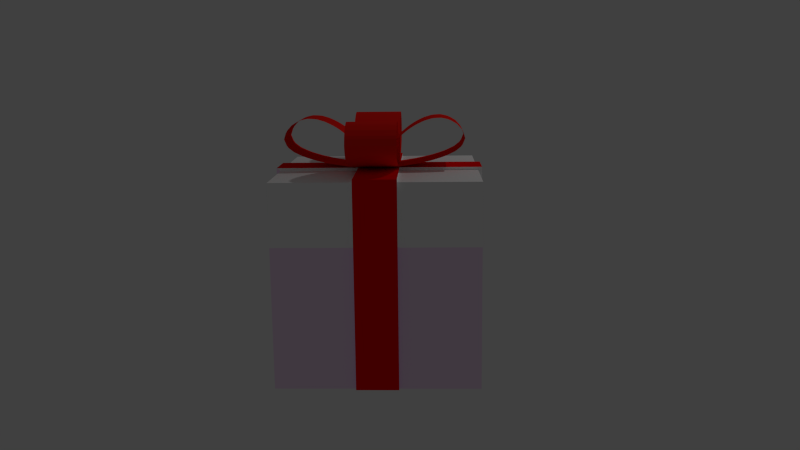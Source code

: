# Source: present.blend  (saved by Blender 2.76.0; exported with 4.5.12 LTS)
import bpy
from mathutils import Matrix  # noqa: F401  (used for matrix-valued properties, if any)

bpy.ops.wm.read_factory_settings(use_empty=True)
scene = bpy.context.scene
scene.name = 'Scene'

# ---- collections
col_collection_1 = bpy.data.collections.new('Collection 1'); scene.collection.children.link(col_collection_1)

# ---- materials (node trees are filled in below, after node groups)
mat_material_007 = bpy.data.materials.new('Material.007')
mat_material_007.alpha_threshold = 0.0
mat_material_007.roughness = 0.5
mat_material_004 = bpy.data.materials.new('Material.004')
mat_material_004.alpha_threshold = 0.0
mat_material_004.roughness = 0.5
mat_material_003 = bpy.data.materials.new('Material.003')
mat_material_003.alpha_threshold = 0.0
mat_material_003.diffuse_color = (0.999, 0.7727, 1.0, 1.0)
mat_material_003.roughness = 0.5
mat_material_003.line_color = (0.0, 0.0, 0.0, 1.0)
mat_material_005 = bpy.data.materials.new('Material.005')
mat_material_005.alpha_threshold = 0.0
mat_material_005.roughness = 0.5

# ---- material node trees
mat_material_007.use_nodes = True; mat_material_007.node_tree.nodes.clear()
_N = mat_material_007.node_tree.nodes; _L = mat_material_007.node_tree.links
n0 = _N.new('ShaderNodeOutputMaterial'); n0.name = 'Material Output'; n0.location = (300, 300)
n1 = _N.new('ShaderNodeBsdfDiffuse'); n1.name = 'Diffuse BSDF'; n1.location = (10, 300)
n1.inputs[0].default_value = (1.0, 1.0, 1.0, 1.0)
_L.new(n1.outputs[0], n0.inputs[0])
n0.is_active_output = True
mat_material_004.use_nodes = True; mat_material_004.node_tree.nodes.clear()
_N = mat_material_004.node_tree.nodes; _L = mat_material_004.node_tree.links
n0 = _N.new('ShaderNodeOutputMaterial'); n0.name = 'Material Output'; n0.location = (300, 300)
n1 = _N.new('ShaderNodeBsdfDiffuse'); n1.name = 'Diffuse BSDF'; n1.location = (10, 300)
n1.inputs[0].default_value = (1.0, 0.001025, 0.002011, 1.0)
_L.new(n1.outputs[0], n0.inputs[0])
n0.is_active_output = True
mat_material_005.use_nodes = True; mat_material_005.node_tree.nodes.clear()
_N = mat_material_005.node_tree.nodes; _L = mat_material_005.node_tree.links
n0 = _N.new('ShaderNodeOutputMaterial'); n0.name = 'Material Output'; n0.location = (300, 300)
n1 = _N.new('ShaderNodeBsdfDiffuse'); n1.name = 'Diffuse BSDF'; n1.location = (10, 300)
n1.inputs[0].default_value = (1.0, 0.01546, 0.008891, 1.0)
_L.new(n1.outputs[0], n0.inputs[0])
n0.is_active_output = True

# ---- world
world_world = bpy.data.worlds.new('World'); scene.world = world_world
world_world.color = (0.05088, 0.05088, 0.05088)
world_world.use_sun_shadow = False
world_world.sun_shadow_jitter_overblur = 0.0
world_world.cycles.sampling_method = 'MANUAL'
world_world.cycles.sample_map_resolution = 256

# ---- cameras
cam_camera = bpy.data.cameras.new('Camera')
cam_camera.clip_end = 100.0
cam_camera.lens = 35.0
cam_camera.sensor_width = 32.0
cam_camera.sensor_height = 18.0
cam_camera.ortho_scale = 7.314
cam_camera.dof.focus_distance = 0.0

# ---- lights
light_lamp = bpy.data.lights.new('Lamp', 'POINT')
light_lamp.transmission_factor = 0.0
light_lamp.cutoff_distance = 30.0
light_lamp.energy = 100.0
light_lamp.shadow_buffer_clip_start = 1.001
light_lamp.shadow_soft_size = 0.1
light_lamp.shadow_maximum_resolution = 0.006
light_lamp.use_absolute_resolution = True
light_lamp.cycles.use_multiple_importance_sampling = False

# ---- meshes
me_cube_005 = bpy.data.meshes.new('Cube.005')
me_cube_005.from_pydata([(1.0, 1.0, 1.0), (1.0, -1.0, 1.0), (-1.0, -1.0, 1.0), (-1.0, 1.0, 1.0), (1.0, -0.2, 1.0), (-1.0, -0.2, 1.0), (-1.0, 0.2, 1.0), (1.0, 0.2, 1.0), (-0.2, 1.0, 1.0), (-0.2, -1.0, 1.0), (-0.2, -0.2, 1.0), (-0.2, 0.2, 1.0), (0.2, -0.2, 1.0), (0.2, 0.2, 1.0), (0.2, 1.0, 1.0), (0.2, -1.0, 1.0), (1.039, 0.2078, 1.031), (1.039, -0.2078, 1.031), (-1.039, -0.2078, 1.031), (0.2078, -0.2078, 1.031), (-1.039, 0.2078, 1.031), (0.2078, 0.2078, 1.031), (0.2078, 1.039, 1.031), (-0.2078, 1.039, 1.031), (0.2078, -1.039, 1.031), (-0.2078, -1.039, 1.031), (-0.2078, -0.2078, 1.031), (-0.2078, 0.2078, 1.031), (1.0, 1.0, 0.3819), (1.0, -1.0, 0.3819), (-1.0, -1.0, 0.3819), (1.0, -0.2, 0.3819), (1.0, 0.2, 0.3819), (-0.2, -1.0, 0.3819), (0.2, -1.0, 0.3819), (0.2, 1.0, 0.3819), (1.039, -0.2078, 0.389), (1.039, 0.2078, 0.389), (-0.2078, 1.039, 0.389), (-0.2078, -1.039, 0.389), (0.2078, -1.039, 0.389), (0.2078, 1.039, 0.389), (1.0, 1.0, -1.016), (1.0, -1.0, -1.016), (-1.0, -1.0, -1.016), (-1.0, 1.0, -1.016), (-1.0, -1.0, 1.0), (-1.0, 1.0, 1.0), (1.0, -0.2, -1.016), (-1.0, -0.2, -1.016), (-1.0, -0.2, 1.0), (-1.0, 0.2, -1.016), (-1.0, 0.2, 1.0), (1.0, 0.2, -1.016), (-0.2, 1.0, -1.016), (-0.2, -1.0, -1.016), (-0.2, 1.0, 1.0), (-0.2, -0.2, -1.016), (-0.2, 0.2, -1.016), (0.2, 1.0, -1.016), (0.2, -1.0, -1.016), (0.2, -0.2, -1.016), (0.2, 0.2, -1.016), (1.039, 0.2078, -1.016), (1.039, -0.2078, -1.016), (-1.039, -0.2078, 1.031), (-1.039, -0.2078, -1.016), (-1.039, 0.2078, -1.016), (-1.039, 0.2078, 1.031), (0.2078, 1.039, -1.016), (-0.2078, 1.039, -1.016), (0.2078, -1.039, -1.016), (-0.2078, -1.039, -1.016), (-0.2078, 1.039, 1.031), (1.0, 1.0, 0.3819), (1.0, -1.0, 0.3819), (-1.0, -1.0, 0.3819), (-1.0, 1.0, 0.3819), (-1.0, -0.2, 0.3819), (1.0, -0.2, 0.3819), (1.0, 0.2, 0.3819), (-1.0, 0.2, 0.3819), (-0.2, 1.0, 0.3819), (-0.2, -1.0, 0.3819), (0.2, -1.0, 0.3819), (0.2, 1.0, 0.3819), (-1.039, -0.2078, 0.389), (1.039, -0.2078, 0.389), (1.039, 0.2078, 0.389), (-1.039, 0.2078, 0.389), (-0.2078, 1.039, 0.389), (-0.2078, -1.039, 0.389), (0.2078, -1.039, 0.389), (0.2078, 1.039, 0.389), (-0.07343, 0.2399, 1.009), (-0.04344, 0.2399, 1.024), (-0.07343, -0.2452, 1.009), (-0.04344, -0.2452, 1.024), (-0.9089, 0.2399, 1.416), (-0.9089, -0.2452, 1.416), (-0.415, -0.2452, 1.438), (-0.415, 0.2399, 1.438), (-0.5927, 0.2399, 1.101), (-0.5927, -0.2452, 1.101), (-0.2092, -0.2452, 1.253), (-0.2092, 0.2399, 1.253), (-0.6726, 0.2399, 1.528), (-0.6726, -0.2452, 1.528), (-0.8504, -0.2452, 1.197), (-0.8504, 0.2399, 1.197), (-0.3206, 0.2399, 1.05), (-0.3206, -0.2452, 1.05), (-0.1831, 0.2399, 1.034), (-0.1831, -0.2452, 1.034), (-0.4574, -0.2452, 1.072), (-0.4574, 0.2399, 1.072), (-0.7249, 0.2399, 1.141), (-0.7249, -0.2452, 1.141), (-0.934, -0.2452, 1.295), (-0.934, 0.2399, 1.295), (-0.8048, 0.2399, 1.501), (-0.8048, -0.2452, 1.501), (-0.5378, -0.2452, 1.501), (-0.5378, 0.2399, 1.501), (-0.3045, 0.2399, 1.354), (-0.3045, -0.2452, 1.354), (-0.133, -0.2452, 1.138), (-0.133, 0.2399, 1.138), (-0.07343, -0.1239, 1.009), (-0.07343, -0.002673, 1.009), (-0.07343, 0.1186, 1.009), (-0.1486, 0.2399, 1.031), (-0.1142, 0.2399, 1.029), (-0.0795, 0.2399, 1.026), (-0.04344, 0.1186, 1.024), (-0.04344, -0.002673, 1.024), (-0.04344, -0.1239, 1.024), (-0.1184, -0.2452, 1.106), (-0.1037, -0.2452, 1.074), (-0.08858, -0.2452, 1.041), (-0.8342, 0.2399, 1.484), (-0.8633, 0.2399, 1.466), (-0.8861, 0.2399, 1.441), (-0.946, -0.2452, 1.325), (-0.9356, -0.2452, 1.357), (-0.9254, -0.2452, 1.388), (-0.9089, 0.1186, 1.416), (-0.9089, -0.002673, 1.416), (-0.9089, -0.1239, 1.416), (-0.5062, -0.2452, 1.487), (-0.4748, -0.2452, 1.472), (-0.4442, -0.2452, 1.456), (-0.331, 0.2399, 1.376), (-0.3582, 0.2399, 1.398), (-0.3857, 0.2399, 1.419), (-0.415, 0.1186, 1.438), (-0.415, -0.002673, 1.438), (-0.415, -0.1239, 1.438), (-0.6924, 0.2399, 1.13), (-0.6593, 0.2399, 1.12), (-0.626, 0.2399, 1.11), (-0.4914, -0.2452, 1.079), (-0.5253, -0.2452, 1.086), (-0.559, -0.2452, 1.094), (-0.5927, 0.1186, 1.101), (-0.5927, -0.002673, 1.101), (-0.5927, -0.1239, 1.101), (-0.2796, -0.2452, 1.33), (-0.2547, -0.2452, 1.306), (-0.2316, -0.2452, 1.28), (-0.1491, 0.2399, 1.168), (-0.1683, 0.2399, 1.197), (-0.1875, 0.2399, 1.226), (-0.2092, 0.1186, 1.253), (-0.2092, -0.002673, 1.253), (-0.2092, -0.1239, 1.253), (-0.571, 0.2399, 1.511), (-0.6042, 0.2399, 1.521), (-0.6382, 0.2399, 1.526), (-0.7737, -0.2452, 1.514), (-0.7403, -0.2452, 1.522), (-0.7069, -0.2452, 1.529), (-0.6726, 0.1186, 1.528), (-0.6726, -0.002673, 1.528), (-0.6726, -0.1239, 1.528), (-0.7574, -0.2452, 1.153), (-0.7889, -0.2452, 1.167), (-0.8199, -0.2452, 1.182), (-0.9217, 0.2399, 1.265), (-0.9032, 0.2399, 1.239), (-0.8768, 0.2399, 1.218), (-0.8504, 0.1186, 1.197), (-0.8504, -0.002673, 1.197), (-0.8504, -0.1239, 1.197), (-0.4233, 0.2399, 1.066), (-0.3891, 0.2399, 1.061), (-0.3549, 0.2399, 1.055), (-0.2175, -0.2452, 1.038), (-0.2519, -0.2452, 1.041), (-0.2863, -0.2452, 1.046), (-0.3206, 0.1186, 1.05), (-0.3206, -0.002673, 1.05), (-0.3206, -0.1239, 1.05), (-0.2863, 0.2399, 1.046), (-0.2519, 0.2399, 1.041), (-0.2175, 0.2399, 1.038), (-0.0795, -0.2452, 1.026), (-0.1142, -0.2452, 1.029), (-0.1486, -0.2452, 1.031), (-0.1831, 0.1186, 1.034), (-0.1831, -0.002673, 1.034), (-0.1831, -0.1239, 1.034), (-0.3549, -0.2452, 1.055), (-0.3891, -0.2452, 1.061), (-0.4233, -0.2452, 1.066), (-0.559, 0.2399, 1.094), (-0.5253, 0.2399, 1.086), (-0.4914, 0.2399, 1.079), (-0.4574, 0.1186, 1.072), (-0.4574, -0.002673, 1.072), (-0.4574, -0.1239, 1.072), (-0.8199, 0.2399, 1.182), (-0.7889, 0.2399, 1.167), (-0.7574, 0.2399, 1.153), (-0.626, -0.2452, 1.11), (-0.6593, -0.2452, 1.12), (-0.6924, -0.2452, 1.13), (-0.7249, 0.1186, 1.141), (-0.7249, -0.002673, 1.141), (-0.7249, -0.1239, 1.141), (-0.8768, -0.2452, 1.218), (-0.9032, -0.2452, 1.239), (-0.9217, -0.2452, 1.265), (-0.9254, 0.2399, 1.388), (-0.9356, 0.2399, 1.357), (-0.946, 0.2399, 1.325), (-0.934, 0.1186, 1.295), (-0.934, -0.002673, 1.295), (-0.934, -0.1239, 1.295), (-0.7069, 0.2399, 1.529), (-0.7403, 0.2399, 1.522), (-0.7737, 0.2399, 1.514), (-0.8861, -0.2452, 1.441), (-0.8633, -0.2452, 1.466), (-0.8342, -0.2452, 1.484), (-0.8048, 0.1186, 1.501), (-0.8048, -0.002673, 1.501), (-0.8048, -0.1239, 1.501), (-0.6382, -0.2452, 1.526), (-0.6042, -0.2452, 1.521), (-0.571, -0.2452, 1.511), (-0.4442, 0.2399, 1.456), (-0.4748, 0.2399, 1.472), (-0.5062, 0.2399, 1.487), (-0.5378, 0.1186, 1.501), (-0.5378, -0.002673, 1.501), (-0.5378, -0.1239, 1.501), (-0.2316, 0.2399, 1.28), (-0.2547, 0.2399, 1.306), (-0.2796, 0.2399, 1.33), (-0.3857, -0.2452, 1.419), (-0.3582, -0.2452, 1.398), (-0.331, -0.2452, 1.376), (-0.3045, 0.1186, 1.354), (-0.3045, -0.002673, 1.354), (-0.3045, -0.1239, 1.354), (-0.1875, -0.2452, 1.226), (-0.1683, -0.2452, 1.197), (-0.1491, -0.2452, 1.168), (-0.08858, 0.2399, 1.041), (-0.1037, 0.2399, 1.074), (-0.1184, 0.2399, 1.106), (-0.133, 0.1186, 1.138), (-0.133, -0.002673, 1.138), (-0.133, -0.1239, 1.138), (-0.08858, 0.1186, 1.041), (-0.08858, -0.002673, 1.041), (-0.08858, -0.1239, 1.041), (-0.1037, 0.1186, 1.074), (-0.1037, -0.002673, 1.074), (-0.1037, -0.1239, 1.074), (-0.1184, 0.1186, 1.106), (-0.1184, -0.002673, 1.106), (-0.1184, -0.1239, 1.106), (-0.2316, 0.1186, 1.28), (-0.2316, -0.002673, 1.28), (-0.2316, -0.1239, 1.28), (-0.2547, 0.1186, 1.306), (-0.2547, -0.002673, 1.306), (-0.2547, -0.1239, 1.306), (-0.2796, 0.1186, 1.33), (-0.2796, -0.002673, 1.33), (-0.2796, -0.1239, 1.33), (-0.4442, 0.1186, 1.456), (-0.4442, -0.002673, 1.456), (-0.4442, -0.1239, 1.456), (-0.4748, 0.1186, 1.472), (-0.4748, -0.002673, 1.472), (-0.4748, -0.1239, 1.472), (-0.5062, 0.1186, 1.487), (-0.5062, -0.002673, 1.487), (-0.5062, -0.1239, 1.487), (-0.7069, 0.1186, 1.529), (-0.7069, -0.002673, 1.529), (-0.7069, -0.1239, 1.529), (-0.7403, 0.1186, 1.522), (-0.7403, -0.002673, 1.522), (-0.7403, -0.1239, 1.522), (-0.7737, 0.1186, 1.514), (-0.7737, -0.002673, 1.514), (-0.7737, -0.1239, 1.514), (-0.9254, 0.1186, 1.388), (-0.9254, -0.002673, 1.388), (-0.9254, -0.1239, 1.388), (-0.9356, 0.1186, 1.357), (-0.9356, -0.002673, 1.357), (-0.9356, -0.1239, 1.357), (-0.946, 0.1186, 1.325), (-0.946, -0.002673, 1.325), (-0.946, -0.1239, 1.325), (-0.8199, 0.1186, 1.182), (-0.8199, -0.002673, 1.182), (-0.8199, -0.1239, 1.182), (-0.7889, 0.1186, 1.167), (-0.7889, -0.002673, 1.167), (-0.7889, -0.1239, 1.167), (-0.7574, 0.1186, 1.153), (-0.7574, -0.002673, 1.153), (-0.7574, -0.1239, 1.153), (-0.559, 0.1186, 1.094), (-0.559, -0.002673, 1.094), (-0.559, -0.1239, 1.094), (-0.5253, 0.1186, 1.086), (-0.5253, -0.002673, 1.086), (-0.5253, -0.1239, 1.086), (-0.4914, 0.1186, 1.079), (-0.4914, -0.002673, 1.079), (-0.4914, -0.1239, 1.079), (-0.2863, 0.1186, 1.046), (-0.2863, -0.002673, 1.046), (-0.2863, -0.1239, 1.046), (-0.2519, 0.1186, 1.041), (-0.2519, -0.002673, 1.041), (-0.2519, -0.1239, 1.041), (-0.2175, 0.1186, 1.038), (-0.2175, -0.002673, 1.038), (-0.2175, -0.1239, 1.038), (-0.4233, 0.1186, 1.066), (-0.4233, -0.002673, 1.066), (-0.4233, -0.1239, 1.066), (-0.3891, 0.1186, 1.061), (-0.3891, -0.002673, 1.061), (-0.3891, -0.1239, 1.061), (-0.3549, 0.1186, 1.055), (-0.3549, -0.002673, 1.055), (-0.3549, -0.1239, 1.055), (-0.9217, 0.1186, 1.265), (-0.9217, -0.002673, 1.265), (-0.9217, -0.1239, 1.265), (-0.9032, 0.1186, 1.239), (-0.9032, -0.002673, 1.239), (-0.9032, -0.1239, 1.239), (-0.8768, 0.1186, 1.218), (-0.8768, -0.002673, 1.218), (-0.8768, -0.1239, 1.218), (-0.571, 0.1186, 1.511), (-0.571, -0.002673, 1.511), (-0.571, -0.1239, 1.511), (-0.6042, 0.1186, 1.521), (-0.6042, -0.002673, 1.521), (-0.6042, -0.1239, 1.521), (-0.6382, 0.1186, 1.526), (-0.6382, -0.002673, 1.526), (-0.6382, -0.1239, 1.526), (-0.1491, 0.1186, 1.168), (-0.1491, -0.002673, 1.168), (-0.1491, -0.1239, 1.168), (-0.1683, 0.1186, 1.197), (-0.1683, -0.002673, 1.197), (-0.1683, -0.1239, 1.197), (-0.1875, 0.1186, 1.226), (-0.1875, -0.002673, 1.226), (-0.1875, -0.1239, 1.226), (-0.6924, 0.1186, 1.13), (-0.6924, -0.002673, 1.13), (-0.6924, -0.1239, 1.13), (-0.6593, 0.1186, 1.12), (-0.6593, -0.002673, 1.12), (-0.6593, -0.1239, 1.12), (-0.626, 0.1186, 1.11), (-0.626, -0.002673, 1.11), (-0.626, -0.1239, 1.11), (-0.331, 0.1186, 1.376), (-0.331, -0.002673, 1.376), (-0.331, -0.1239, 1.376), (-0.3582, 0.1186, 1.398), (-0.3582, -0.002673, 1.398), (-0.3582, -0.1239, 1.398), (-0.3857, 0.1186, 1.419), (-0.3857, -0.002673, 1.419), (-0.3857, -0.1239, 1.419), (-0.8342, 0.1186, 1.484), (-0.8342, -0.002673, 1.484), (-0.8342, -0.1239, 1.484), (-0.8633, 0.1186, 1.466), (-0.8633, -0.002673, 1.466), (-0.8633, -0.1239, 1.466), (-0.8861, 0.1186, 1.441), (-0.8861, -0.002673, 1.441), (-0.8861, -0.1239, 1.441), (-0.1486, 0.1186, 1.031), (-0.1486, -0.002673, 1.031), (-0.1486, -0.1239, 1.031), (-0.1142, 0.1186, 1.029), (-0.1142, -0.002673, 1.029), (-0.1142, -0.1239, 1.029), (-0.0795, 0.1186, 1.026), (-0.0795, -0.002673, 1.026), (-0.0795, -0.1239, 1.026), (0.2032, 0.03139, 1.009), (0.2032, 0.001396, 1.024), (-0.2819, 0.03139, 1.009), (-0.2819, 0.001396, 1.024), (0.2032, 0.8669, 1.416), (-0.2819, 0.8669, 1.416), (-0.2819, 0.3729, 1.438), (0.2032, 0.3729, 1.438), (0.2032, 0.5506, 1.101), (-0.2819, 0.5506, 1.101), (-0.2819, 0.1672, 1.253), (0.2032, 0.1672, 1.253), (0.2032, 0.6305, 1.528), (-0.2819, 0.6305, 1.528), (-0.2819, 0.8084, 1.197), (0.2032, 0.8084, 1.197), (0.2032, 0.2785, 1.05), (-0.2819, 0.2785, 1.05), (0.2032, 0.141, 1.034), (-0.2819, 0.141, 1.034), (-0.2819, 0.4153, 1.072), (0.2032, 0.4153, 1.072), (0.2032, 0.6829, 1.141), (-0.2819, 0.6829, 1.141), (-0.2819, 0.892, 1.295), (0.2032, 0.892, 1.295), (0.2032, 0.7628, 1.501), (-0.2819, 0.7628, 1.501), (-0.2819, 0.4957, 1.501), (0.2032, 0.4957, 1.501), (0.2032, 0.2624, 1.354), (-0.2819, 0.2624, 1.354), (-0.2819, 0.09096, 1.138), (0.2032, 0.09096, 1.138), (-0.1606, 0.03139, 1.009), (-0.03937, 0.03139, 1.009), (0.0819, 0.03139, 1.009), (0.2032, 0.1066, 1.031), (0.2032, 0.07213, 1.029), (0.2032, 0.03746, 1.026), (0.0819, 0.001396, 1.024), (-0.03937, 0.001396, 1.024), (-0.1606, 0.001396, 1.024), (-0.2819, 0.07636, 1.106), (-0.2819, 0.06169, 1.074), (-0.2819, 0.04654, 1.041), (0.2032, 0.7921, 1.484), (0.2032, 0.8212, 1.466), (0.2032, 0.8441, 1.441), (-0.2819, 0.9039, 1.325), (-0.2819, 0.8936, 1.357), (-0.2819, 0.8834, 1.388), (0.0819, 0.8669, 1.416), (-0.03937, 0.8669, 1.416), (-0.1606, 0.8669, 1.416), (-0.2819, 0.4641, 1.487), (-0.2819, 0.4328, 1.472), (-0.2819, 0.4022, 1.456), (0.2032, 0.289, 1.376), (0.2032, 0.3161, 1.398), (0.2032, 0.3437, 1.419), (0.0819, 0.3729, 1.438), (-0.03937, 0.3729, 1.438), (-0.1606, 0.3729, 1.438), (0.2032, 0.6504, 1.13), (0.2032, 0.6172, 1.12), (0.2032, 0.584, 1.11), (-0.2819, 0.4493, 1.079), (-0.2819, 0.4833, 1.086), (-0.2819, 0.5169, 1.094), (0.0819, 0.5506, 1.101), (-0.03937, 0.5506, 1.101), (-0.1606, 0.5506, 1.101), (-0.2819, 0.2375, 1.33), (-0.2819, 0.2126, 1.306), (-0.2819, 0.1896, 1.28), (0.2032, 0.107, 1.168), (0.2032, 0.1262, 1.197), (0.2032, 0.1454, 1.226), (0.0819, 0.1672, 1.253), (-0.03937, 0.1672, 1.253), (-0.1606, 0.1672, 1.253), (0.2032, 0.529, 1.511), (0.2032, 0.5622, 1.521), (0.2032, 0.5961, 1.526), (-0.2819, 0.7317, 1.514), (-0.2819, 0.6983, 1.522), (-0.2819, 0.6648, 1.529), (0.0819, 0.6305, 1.528), (-0.03937, 0.6305, 1.528), (-0.1606, 0.6305, 1.528), (-0.2819, 0.7154, 1.153), (-0.2819, 0.7469, 1.167), (-0.2819, 0.7778, 1.182), (0.2032, 0.8796, 1.265), (0.2032, 0.8612, 1.239), (0.2032, 0.8347, 1.218), (0.0819, 0.8084, 1.197), (-0.03937, 0.8084, 1.197), (-0.1606, 0.8084, 1.197), (0.2032, 0.3813, 1.066), (0.2032, 0.3471, 1.061), (0.2032, 0.3128, 1.055), (-0.2819, 0.1754, 1.038), (-0.2819, 0.2099, 1.041), (-0.2819, 0.2442, 1.046), (0.0819, 0.2785, 1.05), (-0.03937, 0.2785, 1.05), (-0.1606, 0.2785, 1.05), (0.2032, 0.2442, 1.046), (0.2032, 0.2099, 1.041), (0.2032, 0.1754, 1.038), (-0.2819, 0.03746, 1.026), (-0.2819, 0.07213, 1.029), (-0.2819, 0.1066, 1.031), (0.0819, 0.141, 1.034), (-0.03937, 0.141, 1.034), (-0.1606, 0.141, 1.034), (-0.2819, 0.3128, 1.055), (-0.2819, 0.3471, 1.061), (-0.2819, 0.3813, 1.066), (0.2032, 0.5169, 1.094), (0.2032, 0.4833, 1.086), (0.2032, 0.4493, 1.079), (0.0819, 0.4153, 1.072), (-0.03937, 0.4153, 1.072), (-0.1606, 0.4153, 1.072), (0.2032, 0.7778, 1.182), (0.2032, 0.7469, 1.167), (0.2032, 0.7154, 1.153), (-0.2819, 0.584, 1.11), (-0.2819, 0.6172, 1.12), (-0.2819, 0.6504, 1.13), (0.0819, 0.6829, 1.141), (-0.03937, 0.6829, 1.141), (-0.1606, 0.6829, 1.141), (-0.2819, 0.8347, 1.218), (-0.2819, 0.8612, 1.239), (-0.2819, 0.8796, 1.265), (0.2032, 0.8834, 1.388), (0.2032, 0.8936, 1.357), (0.2032, 0.9039, 1.325), (0.0819, 0.892, 1.295), (-0.03937, 0.892, 1.295), (-0.1606, 0.892, 1.295), (0.2032, 0.6648, 1.529), (0.2032, 0.6983, 1.522), (0.2032, 0.7317, 1.514), (-0.2819, 0.8441, 1.441), (-0.2819, 0.8212, 1.466), (-0.2819, 0.7921, 1.484), (0.0819, 0.7628, 1.501), (-0.03937, 0.7628, 1.501), (-0.1606, 0.7628, 1.501), (-0.2819, 0.5961, 1.526), (-0.2819, 0.5622, 1.521), (-0.2819, 0.529, 1.511), (0.2032, 0.4022, 1.456), (0.2032, 0.4328, 1.472), (0.2032, 0.4641, 1.487), (0.0819, 0.4957, 1.501), (-0.03937, 0.4957, 1.501), (-0.1606, 0.4957, 1.501), (0.2032, 0.1896, 1.28), (0.2032, 0.2126, 1.306), (0.2032, 0.2375, 1.33), (-0.2819, 0.3437, 1.419), (-0.2819, 0.3161, 1.398), (-0.2819, 0.289, 1.376), (0.0819, 0.2624, 1.354), (-0.03937, 0.2624, 1.354), (-0.1606, 0.2624, 1.354), (-0.2819, 0.1454, 1.226), (-0.2819, 0.1262, 1.197), (-0.2819, 0.107, 1.168), (0.2032, 0.04654, 1.041), (0.2032, 0.06169, 1.074), (0.2032, 0.07636, 1.106), (0.0819, 0.09096, 1.138), (-0.03937, 0.09096, 1.138), (-0.1606, 0.09096, 1.138), (0.0819, 0.04654, 1.041), (-0.03937, 0.04654, 1.041), (-0.1606, 0.04654, 1.041), (0.0819, 0.06169, 1.074), (-0.03937, 0.06169, 1.074), (-0.1606, 0.06169, 1.074), (0.0819, 0.07636, 1.106), (-0.03937, 0.07636, 1.106), (-0.1606, 0.07636, 1.106), (0.0819, 0.1896, 1.28), (-0.03937, 0.1896, 1.28), (-0.1606, 0.1896, 1.28), (0.0819, 0.2126, 1.306), (-0.03937, 0.2126, 1.306), (-0.1606, 0.2126, 1.306), (0.0819, 0.2375, 1.33), (-0.03937, 0.2375, 1.33), (-0.1606, 0.2375, 1.33), (0.0819, 0.4022, 1.456), (-0.03937, 0.4022, 1.456), (-0.1606, 0.4022, 1.456), (0.0819, 0.4328, 1.472), (-0.03937, 0.4328, 1.472), (-0.1606, 0.4328, 1.472), (0.0819, 0.4641, 1.487), (-0.03937, 0.4641, 1.487), (-0.1606, 0.4641, 1.487), (0.0819, 0.6648, 1.529), (-0.03937, 0.6648, 1.529), (-0.1606, 0.6648, 1.529), (0.0819, 0.6983, 1.522), (-0.03937, 0.6983, 1.522), (-0.1606, 0.6983, 1.522), (0.0819, 0.7317, 1.514), (-0.03937, 0.7317, 1.514), (-0.1606, 0.7317, 1.514), (0.0819, 0.8834, 1.388), (-0.03937, 0.8834, 1.388), (-0.1606, 0.8834, 1.388), (0.0819, 0.8936, 1.357), (-0.03937, 0.8936, 1.357), (-0.1606, 0.8936, 1.357), (0.0819, 0.9039, 1.325), (-0.03937, 0.9039, 1.325), (-0.1606, 0.9039, 1.325), (0.0819, 0.7778, 1.182), (-0.03937, 0.7778, 1.182), (-0.1606, 0.7778, 1.182), (0.0819, 0.7469, 1.167), (-0.03937, 0.7469, 1.167), (-0.1606, 0.7469, 1.167), (0.0819, 0.7154, 1.153), (-0.03937, 0.7154, 1.153), (-0.1606, 0.7154, 1.153), (0.0819, 0.5169, 1.094), (-0.03937, 0.5169, 1.094), (-0.1606, 0.5169, 1.094), (0.0819, 0.4833, 1.086), (-0.03937, 0.4833, 1.086), (-0.1606, 0.4833, 1.086), (0.0819, 0.4493, 1.079), (-0.03937, 0.4493, 1.079), (-0.1606, 0.4493, 1.079), (0.0819, 0.2442, 1.046), (-0.03937, 0.2442, 1.046), (-0.1606, 0.2442, 1.046), (0.0819, 0.2099, 1.041), (-0.03937, 0.2099, 1.041), (-0.1606, 0.2099, 1.041), (0.0819, 0.1754, 1.038), (-0.03937, 0.1754, 1.038), (-0.1606, 0.1754, 1.038), (0.0819, 0.3813, 1.066), (-0.03937, 0.3813, 1.066), (-0.1606, 0.3813, 1.066), (0.0819, 0.3471, 1.061), (-0.03937, 0.3471, 1.061), (-0.1606, 0.3471, 1.061), (0.0819, 0.3128, 1.055), (-0.03937, 0.3128, 1.055), (-0.1606, 0.3128, 1.055), (0.0819, 0.8796, 1.265), (-0.03937, 0.8796, 1.265), (-0.1606, 0.8796, 1.265), (0.0819, 0.8612, 1.239), (-0.03937, 0.8612, 1.239), (-0.1606, 0.8612, 1.239), (0.0819, 0.8347, 1.218), (-0.03937, 0.8347, 1.218), (-0.1606, 0.8347, 1.218), (0.0819, 0.529, 1.511), (-0.03937, 0.529, 1.511), (-0.1606, 0.529, 1.511), (0.0819, 0.5622, 1.521), (-0.03937, 0.5622, 1.521), (-0.1606, 0.5622, 1.521), (0.0819, 0.5961, 1.526), (-0.03937, 0.5961, 1.526), (-0.1606, 0.5961, 1.526), (0.0819, 0.107, 1.168), (-0.03937, 0.107, 1.168), (-0.1606, 0.107, 1.168), (0.0819, 0.1262, 1.197), (-0.03937, 0.1262, 1.197), (-0.1606, 0.1262, 1.197), (0.0819, 0.1454, 1.226), (-0.03937, 0.1454, 1.226), (-0.1606, 0.1454, 1.226), (0.0819, 0.6504, 1.13), (-0.03937, 0.6504, 1.13), (-0.1606, 0.6504, 1.13), (0.0819, 0.6172, 1.12), (-0.03937, 0.6172, 1.12), (-0.1606, 0.6172, 1.12), (0.0819, 0.584, 1.11), (-0.03937, 0.584, 1.11), (-0.1606, 0.584, 1.11), (0.0819, 0.289, 1.376), (-0.03937, 0.289, 1.376), (-0.1606, 0.289, 1.376), (0.0819, 0.3161, 1.398), (-0.03937, 0.3161, 1.398), (-0.1606, 0.3161, 1.398), (0.0819, 0.3437, 1.419), (-0.03937, 0.3437, 1.419), (-0.1606, 0.3437, 1.419), (0.0819, 0.7921, 1.484), (-0.03937, 0.7921, 1.484), (-0.1606, 0.7921, 1.484), (0.0819, 0.8212, 1.466), (-0.03937, 0.8212, 1.466), (-0.1606, 0.8212, 1.466), (0.0819, 0.8441, 1.441), (-0.03937, 0.8441, 1.441), (-0.1606, 0.8441, 1.441), (0.0819, 0.1066, 1.031), (-0.03937, 0.1066, 1.031), (-0.1606, 0.1066, 1.031), (0.0819, 0.07213, 1.029), (-0.03937, 0.07213, 1.029), (-0.1606, 0.07213, 1.029), (0.0819, 0.03746, 1.026), (-0.03937, 0.03746, 1.026), (-0.1606, 0.03746, 1.026), (-0.2819, -0.03674, 1.009), (-0.2819, -0.006743, 1.024), (0.2032, -0.03674, 1.009), (0.2032, -0.006743, 1.024), (-0.2819, -0.8722, 1.416), (0.2032, -0.8722, 1.416), (0.2032, -0.3783, 1.438), (-0.2819, -0.3783, 1.438), (-0.2819, -0.556, 1.101), (0.2032, -0.556, 1.101), (0.2032, -0.1725, 1.253), (-0.2819, -0.1725, 1.253), (-0.2819, -0.6359, 1.528), (0.2032, -0.6359, 1.528), (0.2032, -0.8137, 1.197), (-0.2819, -0.8137, 1.197), (-0.2819, -0.2839, 1.05), (0.2032, -0.2839, 1.05), (-0.2819, -0.1464, 1.034), (0.2032, -0.1464, 1.034), (0.2032, -0.4207, 1.072), (-0.2819, -0.4207, 1.072), (-0.2819, -0.6882, 1.141), (0.2032, -0.6882, 1.141), (0.2032, -0.8973, 1.295), (-0.2819, -0.8973, 1.295), (-0.2819, -0.7681, 1.501), (0.2032, -0.7681, 1.501), (0.2032, -0.5011, 1.501), (-0.2819, -0.5011, 1.501), (-0.2819, -0.2678, 1.354), (0.2032, -0.2678, 1.354), (0.2032, -0.0963, 1.138), (-0.2819, -0.0963, 1.138), (0.0819, -0.03674, 1.009), (-0.03937, -0.03674, 1.009), (-0.1606, -0.03674, 1.009), (-0.2819, -0.1119, 1.031), (-0.2819, -0.07747, 1.029), (-0.2819, -0.0428, 1.026), (-0.1606, -0.006743, 1.024), (-0.03937, -0.006743, 1.024), (0.0819, -0.006743, 1.024), (0.2032, -0.08171, 1.106), (0.2032, -0.06704, 1.074), (0.2032, -0.05189, 1.041), (-0.2819, -0.7975, 1.484), (-0.2819, -0.8266, 1.466), (-0.2819, -0.8494, 1.441), (0.2032, -0.9093, 1.325), (0.2032, -0.8989, 1.357), (0.2032, -0.8887, 1.388), (-0.1606, -0.8722, 1.416), (-0.03937, -0.8722, 1.416), (0.0819, -0.8722, 1.416), (0.2032, -0.4695, 1.487), (0.2032, -0.4381, 1.472), (0.2032, -0.4075, 1.456), (-0.2819, -0.2943, 1.376), (-0.2819, -0.3215, 1.398), (-0.2819, -0.349, 1.419), (-0.1606, -0.3783, 1.438), (-0.03937, -0.3783, 1.438), (0.0819, -0.3783, 1.438), (-0.2819, -0.6557, 1.13), (-0.2819, -0.6226, 1.12), (-0.2819, -0.5893, 1.11), (0.2032, -0.4547, 1.079), (0.2032, -0.4886, 1.086), (0.2032, -0.5223, 1.094), (-0.1606, -0.556, 1.101), (-0.03937, -0.556, 1.101), (0.0819, -0.556, 1.101), (0.2032, -0.2429, 1.33), (0.2032, -0.218, 1.306), (0.2032, -0.1949, 1.28), (-0.2819, -0.1124, 1.168), (-0.2819, -0.1316, 1.197), (-0.2819, -0.1508, 1.226), (-0.1606, -0.1725, 1.253), (-0.03937, -0.1725, 1.253), (0.0819, -0.1725, 1.253), (-0.2819, -0.5343, 1.511), (-0.2819, -0.5675, 1.521), (-0.2819, -0.6015, 1.526), (0.2032, -0.737, 1.514), (0.2032, -0.7036, 1.522), (0.2032, -0.6702, 1.529), (-0.1606, -0.6359, 1.528), (-0.03937, -0.6359, 1.528), (0.0819, -0.6359, 1.528), (0.2032, -0.7207, 1.153), (0.2032, -0.7522, 1.167), (0.2032, -0.7832, 1.182), (-0.2819, -0.885, 1.265), (-0.2819, -0.8665, 1.239), (-0.2819, -0.8401, 1.218), (-0.1606, -0.8137, 1.197), (-0.03937, -0.8137, 1.197), (0.0819, -0.8137, 1.197), (-0.2819, -0.3866, 1.066), (-0.2819, -0.3524, 1.061), (-0.2819, -0.3182, 1.055), (0.2032, -0.1808, 1.038), (0.2032, -0.2152, 1.041), (0.2032, -0.2496, 1.046), (-0.1606, -0.2839, 1.05), (-0.03937, -0.2839, 1.05), (0.0819, -0.2839, 1.05), (-0.2819, -0.2496, 1.046), (-0.2819, -0.2152, 1.041), (-0.2819, -0.1808, 1.038), (0.2032, -0.0428, 1.026), (0.2032, -0.07747, 1.029), (0.2032, -0.1119, 1.031), (-0.1606, -0.1464, 1.034), (-0.03937, -0.1464, 1.034), (0.0819, -0.1464, 1.034), (0.2032, -0.3182, 1.055), (0.2032, -0.3524, 1.061), (0.2032, -0.3866, 1.066), (-0.2819, -0.5223, 1.094), (-0.2819, -0.4886, 1.086), (-0.2819, -0.4547, 1.079), (-0.1606, -0.4207, 1.072), (-0.03937, -0.4207, 1.072), (0.0819, -0.4207, 1.072), (-0.2819, -0.7832, 1.182), (-0.2819, -0.7522, 1.167), (-0.2819, -0.7207, 1.153), (0.2032, -0.5893, 1.11), (0.2032, -0.6226, 1.12), (0.2032, -0.6557, 1.13), (-0.1606, -0.6882, 1.141), (-0.03937, -0.6882, 1.141), (0.0819, -0.6882, 1.141), (0.2032, -0.8401, 1.218), (0.2032, -0.8665, 1.239), (0.2032, -0.885, 1.265), (-0.2819, -0.8887, 1.388), (-0.2819, -0.8989, 1.357), (-0.2819, -0.9093, 1.325), (-0.1606, -0.8973, 1.295), (-0.03937, -0.8973, 1.295), (0.0819, -0.8973, 1.295), (-0.2819, -0.6702, 1.529), (-0.2819, -0.7036, 1.522), (-0.2819, -0.737, 1.514), (0.2032, -0.8494, 1.441), (0.2032, -0.8266, 1.466), (0.2032, -0.7975, 1.484), (-0.1606, -0.7681, 1.501), (-0.03937, -0.7681, 1.501), (0.0819, -0.7681, 1.501), (0.2032, -0.6015, 1.526), (0.2032, -0.5675, 1.521), (0.2032, -0.5343, 1.511), (-0.2819, -0.4075, 1.456), (-0.2819, -0.4381, 1.472), (-0.2819, -0.4695, 1.487), (-0.1606, -0.5011, 1.501), (-0.03937, -0.5011, 1.501), (0.0819, -0.5011, 1.501), (-0.2819, -0.1949, 1.28), (-0.2819, -0.218, 1.306), (-0.2819, -0.2429, 1.33), (0.2032, -0.349, 1.419), (0.2032, -0.3215, 1.398), (0.2032, -0.2943, 1.376), (-0.1606, -0.2678, 1.354), (-0.03937, -0.2678, 1.354), (0.0819, -0.2678, 1.354), (0.2032, -0.1508, 1.226), (0.2032, -0.1316, 1.197), (0.2032, -0.1124, 1.168), (-0.2819, -0.05189, 1.041), (-0.2819, -0.06704, 1.074), (-0.2819, -0.08171, 1.106), (-0.1606, -0.0963, 1.138), (-0.03937, -0.0963, 1.138), (0.0819, -0.0963, 1.138), (-0.1606, -0.05189, 1.041), (-0.03937, -0.05189, 1.041), (0.0819, -0.05189, 1.041), (-0.1606, -0.06704, 1.074), (-0.03937, -0.06704, 1.074), (0.0819, -0.06704, 1.074), (-0.1606, -0.08171, 1.106), (-0.03937, -0.08171, 1.106), (0.0819, -0.08171, 1.106), (-0.1606, -0.1949, 1.28), (-0.03937, -0.1949, 1.28), (0.0819, -0.1949, 1.28), (-0.1606, -0.218, 1.306), (-0.03937, -0.218, 1.306), (0.0819, -0.218, 1.306), (-0.1606, -0.2429, 1.33), (-0.03937, -0.2429, 1.33), (0.0819, -0.2429, 1.33), (-0.1606, -0.4075, 1.456), (-0.03937, -0.4075, 1.456), (0.0819, -0.4075, 1.456), (-0.1606, -0.4381, 1.472), (-0.03937, -0.4381, 1.472), (0.0819, -0.4381, 1.472), (-0.1606, -0.4695, 1.487), (-0.03937, -0.4695, 1.487), (0.0819, -0.4695, 1.487), (-0.1606, -0.6702, 1.529), (-0.03937, -0.6702, 1.529), (0.0819, -0.6702, 1.529), (-0.1606, -0.7036, 1.522), (-0.03937, -0.7036, 1.522), (0.0819, -0.7036, 1.522), (-0.1606, -0.737, 1.514), (-0.03937, -0.737, 1.514), (0.0819, -0.737, 1.514), (-0.1606, -0.8887, 1.388), (-0.03937, -0.8887, 1.388), (0.0819, -0.8887, 1.388), (-0.1606, -0.8989, 1.357), (-0.03937, -0.8989, 1.357), (0.0819, -0.8989, 1.357), (-0.1606, -0.9093, 1.325), (-0.03937, -0.9093, 1.325), (0.0819, -0.9093, 1.325), (-0.1606, -0.7832, 1.182), (-0.03937, -0.7832, 1.182), (0.0819, -0.7832, 1.182), (-0.1606, -0.7522, 1.167), (-0.03937, -0.7522, 1.167), (0.0819, -0.7522, 1.167), (-0.1606, -0.7207, 1.153), (-0.03937, -0.7207, 1.153), (0.0819, -0.7207, 1.153), (-0.1606, -0.5223, 1.094), (-0.03937, -0.5223, 1.094), (0.0819, -0.5223, 1.094), (-0.1606, -0.4886, 1.086), (-0.03937, -0.4886, 1.086), (0.0819, -0.4886, 1.086), (-0.1606, -0.4547, 1.079), (-0.03937, -0.4547, 1.079), (0.0819, -0.4547, 1.079), (-0.1606, -0.2496, 1.046), (-0.03937, -0.2496, 1.046), (0.0819, -0.2496, 1.046), (-0.1606, -0.2152, 1.041), (-0.03937, -0.2152, 1.041), (0.0819, -0.2152, 1.041), (-0.1606, -0.1808, 1.038), (-0.03937, -0.1808, 1.038), (0.0819, -0.1808, 1.038), (-0.1606, -0.3866, 1.066), (-0.03937, -0.3866, 1.066), (0.0819, -0.3866, 1.066), (-0.1606, -0.3524, 1.061), (-0.03937, -0.3524, 1.061), (0.0819, -0.3524, 1.061), (-0.1606, -0.3182, 1.055), (-0.03937, -0.3182, 1.055), (0.0819, -0.3182, 1.055), (-0.1606, -0.885, 1.265), (-0.03937, -0.885, 1.265), (0.0819, -0.885, 1.265), (-0.1606, -0.8665, 1.239), (-0.03937, -0.8665, 1.239), (0.0819, -0.8665, 1.239), (-0.1606, -0.8401, 1.218), (-0.03937, -0.8401, 1.218), (0.0819, -0.8401, 1.218), (-0.1606, -0.5343, 1.511), (-0.03937, -0.5343, 1.511), (0.0819, -0.5343, 1.511), (-0.1606, -0.5675, 1.521), (-0.03937, -0.5675, 1.521), (0.0819, -0.5675, 1.521), (-0.1606, -0.6015, 1.526), (-0.03937, -0.6015, 1.526), (0.0819, -0.6015, 1.526), (-0.1606, -0.1124, 1.168), (-0.03937, -0.1124, 1.168), (0.0819, -0.1124, 1.168), (-0.1606, -0.1316, 1.197), (-0.03937, -0.1316, 1.197), (0.0819, -0.1316, 1.197), (-0.1606, -0.1508, 1.226), (-0.03937, -0.1508, 1.226), (0.0819, -0.1508, 1.226), (-0.1606, -0.6557, 1.13), (-0.03937, -0.6557, 1.13), (0.0819, -0.6557, 1.13), (-0.1606, -0.6226, 1.12), (-0.03937, -0.6226, 1.12), (0.0819, -0.6226, 1.12), (-0.1606, -0.5893, 1.11), (-0.03937, -0.5893, 1.11), (0.0819, -0.5893, 1.11), (-0.1606, -0.2943, 1.376), (-0.03937, -0.2943, 1.376), (0.0819, -0.2943, 1.376), (-0.1606, -0.3215, 1.398), (-0.03937, -0.3215, 1.398), (0.0819, -0.3215, 1.398), (-0.1606, -0.349, 1.419), (-0.03937, -0.349, 1.419), (0.0819, -0.349, 1.419), (-0.1606, -0.7975, 1.484), (-0.03937, -0.7975, 1.484), (0.0819, -0.7975, 1.484), (-0.1606, -0.8266, 1.466), (-0.03937, -0.8266, 1.466), (0.0819, -0.8266, 1.466), (-0.1606, -0.8494, 1.441), (-0.03937, -0.8494, 1.441), (0.0819, -0.8494, 1.441), (-0.1606, -0.1119, 1.031), (-0.03937, -0.1119, 1.031), (0.0819, -0.1119, 1.031), (-0.1606, -0.07747, 1.029), (-0.03937, -0.07747, 1.029), (0.0819, -0.07747, 1.029), (-0.1606, -0.0428, 1.026), (-0.03937, -0.0428, 1.026), (0.0819, -0.0428, 1.026), (-0.005305, -0.2452, 1.009), (-0.0353, -0.2452, 1.024), (-0.005305, 0.2399, 1.009), (-0.0353, 0.2399, 1.024), (0.8302, -0.2452, 1.416), (0.8302, 0.2399, 1.416), (0.3362, 0.2399, 1.438), (0.3362, -0.2452, 1.438), (0.5139, -0.2452, 1.101), (0.5139, 0.2399, 1.101), (0.1305, 0.2399, 1.253), (0.1305, -0.2452, 1.253), (0.5938, -0.2452, 1.528), (0.5938, 0.2399, 1.528), (0.7717, 0.2399, 1.197), (0.7717, -0.2452, 1.197), (0.2419, -0.2452, 1.05), (0.2419, 0.2399, 1.05), (0.1043, -0.2452, 1.034), (0.1043, 0.2399, 1.034), (0.3786, 0.2399, 1.072), (0.3786, -0.2452, 1.072), (0.6462, -0.2452, 1.141), (0.6462, 0.2399, 1.141), (0.8553, 0.2399, 1.295), (0.8553, -0.2452, 1.295), (0.7261, -0.2452, 1.501), (0.7261, 0.2399, 1.501), (0.459, 0.2399, 1.501), (0.459, -0.2452, 1.501), (0.2258, -0.2452, 1.354), (0.2258, 0.2399, 1.354), (0.05426, 0.2399, 1.138), (0.05426, -0.2452, 1.138), (-0.005305, 0.1186, 1.009), (-0.005305, -0.002673, 1.009), (-0.005305, -0.1239, 1.009), (0.06987, -0.2452, 1.031), (0.03543, -0.2452, 1.029), (0.0007603, -0.2452, 1.026), (-0.0353, -0.1239, 1.024), (-0.0353, -0.002673, 1.024), (-0.0353, 0.1186, 1.024), (0.03967, 0.2399, 1.106), (0.02499, 0.2399, 1.074), (0.009845, 0.2399, 1.041), (0.7554, -0.2452, 1.484), (0.7845, -0.2452, 1.466), (0.8074, -0.2452, 1.441), (0.8672, 0.2399, 1.325), (0.8569, 0.2399, 1.357), (0.8467, 0.2399, 1.388), (0.8302, -0.1239, 1.416), (0.8302, -0.002673, 1.416), (0.8302, 0.1186, 1.416), (0.4274, 0.2399, 1.487), (0.3961, 0.2399, 1.472), (0.3655, 0.2399, 1.456), (0.2523, -0.2452, 1.376), (0.2794, -0.2452, 1.398), (0.307, -0.2452, 1.419), (0.3362, -0.1239, 1.438), (0.3362, -0.002673, 1.438), (0.3362, 0.1186, 1.438), (0.6137, -0.2452, 1.13), (0.5805, -0.2452, 1.12), (0.5473, -0.2452, 1.11), (0.4126, 0.2399, 1.079), (0.4466, 0.2399, 1.086), (0.4802, 0.2399, 1.094), (0.5139, -0.1239, 1.101), (0.5139, -0.002673, 1.101), (0.5139, 0.1186, 1.101), (0.2008, 0.2399, 1.33), (0.1759, 0.2399, 1.306), (0.1529, 0.2399, 1.28), (0.07035, -0.2452, 1.168), (0.08955, -0.2452, 1.197), (0.1087, -0.2452, 1.226), (0.1305, -0.1239, 1.253), (0.1305, -0.002673, 1.253), (0.1305, 0.1186, 1.253), (0.4923, -0.2452, 1.511), (0.5255, -0.2452, 1.521), (0.5595, -0.2452, 1.526), (0.695, 0.2399, 1.514), (0.6616, 0.2399, 1.522), (0.6281, 0.2399, 1.529), (0.5938, -0.1239, 1.528), (0.5938, -0.002673, 1.528), (0.5938, 0.1186, 1.528), (0.6787, 0.2399, 1.153), (0.7102, 0.2399, 1.167), (0.7411, 0.2399, 1.182), (0.8429, -0.2452, 1.265), (0.8245, -0.2452, 1.239), (0.798, -0.2452, 1.218), (0.7717, -0.1239, 1.197), (0.7717, -0.002673, 1.197), (0.7717, 0.1186, 1.197), (0.3446, -0.2452, 1.066), (0.3104, -0.2452, 1.061), (0.2762, -0.2452, 1.055), (0.1387, 0.2399, 1.038), (0.1732, 0.2399, 1.041), (0.2075, 0.2399, 1.046), (0.2419, -0.1239, 1.05), (0.2419, -0.002673, 1.05), (0.2419, 0.1186, 1.05), (0.2075, -0.2452, 1.046), (0.1732, -0.2452, 1.041), (0.1387, -0.2452, 1.038), (0.0007603, 0.2399, 1.026), (0.03543, 0.2399, 1.029), (0.06987, 0.2399, 1.031), (0.1043, -0.1239, 1.034), (0.1043, -0.002673, 1.034), (0.1043, 0.1186, 1.034), (0.2762, 0.2399, 1.055), (0.3104, 0.2399, 1.061), (0.3446, 0.2399, 1.066), (0.4802, -0.2452, 1.094), (0.4466, -0.2452, 1.086), (0.4126, -0.2452, 1.079), (0.3786, -0.1239, 1.072), (0.3786, -0.002673, 1.072), (0.3786, 0.1186, 1.072), (0.7411, -0.2452, 1.182), (0.7102, -0.2452, 1.167), (0.6787, -0.2452, 1.153), (0.5473, 0.2399, 1.11), (0.5805, 0.2399, 1.12), (0.6137, 0.2399, 1.13), (0.6462, -0.1239, 1.141), (0.6462, -0.002673, 1.141), (0.6462, 0.1186, 1.141), (0.798, 0.2399, 1.218), (0.8245, 0.2399, 1.239), (0.8429, 0.2399, 1.265), (0.8467, -0.2452, 1.388), (0.8569, -0.2452, 1.357), (0.8672, -0.2452, 1.325), (0.8553, -0.1239, 1.295), (0.8553, -0.002673, 1.295), (0.8553, 0.1186, 1.295), (0.6281, -0.2452, 1.529), (0.6616, -0.2452, 1.522), (0.695, -0.2452, 1.514), (0.8074, 0.2399, 1.441), (0.7845, 0.2399, 1.466), (0.7554, 0.2399, 1.484), (0.7261, -0.1239, 1.501), (0.7261, -0.002673, 1.501), (0.7261, 0.1186, 1.501), (0.5595, 0.2399, 1.526), (0.5255, 0.2399, 1.521), (0.4923, 0.2399, 1.511), (0.3655, -0.2452, 1.456), (0.3961, -0.2452, 1.472), (0.4274, -0.2452, 1.487), (0.459, -0.1239, 1.501), (0.459, -0.002673, 1.501), (0.459, 0.1186, 1.501), (0.1529, -0.2452, 1.28), (0.1759, -0.2452, 1.306), (0.2008, -0.2452, 1.33), (0.307, 0.2399, 1.419), (0.2794, 0.2399, 1.398), (0.2523, 0.2399, 1.376), (0.2258, -0.1239, 1.354), (0.2258, -0.002673, 1.354), (0.2258, 0.1186, 1.354), (0.1087, 0.2399, 1.226), (0.08955, 0.2399, 1.197), (0.07035, 0.2399, 1.168), (0.009845, -0.2452, 1.041), (0.02499, -0.2452, 1.074), (0.03967, -0.2452, 1.106), (0.05426, -0.1239, 1.138), (0.05426, -0.002673, 1.138), (0.05426, 0.1186, 1.138), (0.009845, -0.1239, 1.041), (0.009845, -0.002673, 1.041), (0.009845, 0.1186, 1.041), (0.02499, -0.1239, 1.074), (0.02499, -0.002673, 1.074), (0.02499, 0.1186, 1.074), (0.03967, -0.1239, 1.106), (0.03967, -0.002673, 1.106), (0.03967, 0.1186, 1.106), (0.1529, -0.1239, 1.28), (0.1529, -0.002673, 1.28), (0.1529, 0.1186, 1.28), (0.1759, -0.1239, 1.306), (0.1759, -0.002673, 1.306), (0.1759, 0.1186, 1.306), (0.2008, -0.1239, 1.33), (0.2008, -0.002673, 1.33), (0.2008, 0.1186, 1.33), (0.3655, -0.1239, 1.456), (0.3655, -0.002673, 1.456), (0.3655, 0.1186, 1.456), (0.3961, -0.1239, 1.472), (0.3961, -0.002673, 1.472), (0.3961, 0.1186, 1.472), (0.4274, -0.1239, 1.487), (0.4274, -0.002673, 1.487), (0.4274, 0.1186, 1.487), (0.6281, -0.1239, 1.529), (0.6281, -0.002673, 1.529), (0.6281, 0.1186, 1.529), (0.6616, -0.1239, 1.522), (0.6616, -0.002673, 1.522), (0.6616, 0.1186, 1.522), (0.695, -0.1239, 1.514), (0.695, -0.002673, 1.514), (0.695, 0.1186, 1.514), (0.8467, -0.1239, 1.388), (0.8467, -0.002673, 1.388), (0.8467, 0.1186, 1.388), (0.8569, -0.1239, 1.357), (0.8569, -0.002673, 1.357), (0.8569, 0.1186, 1.357), (0.8672, -0.1239, 1.325), (0.8672, -0.002673, 1.325), (0.8672, 0.1186, 1.325), (0.7411, -0.1239, 1.182), (0.7411, -0.002673, 1.182), (0.7411, 0.1186, 1.182), (0.7102, -0.1239, 1.167), (0.7102, -0.002673, 1.167), (0.7102, 0.1186, 1.167), (0.6787, -0.1239, 1.153), (0.6787, -0.002673, 1.153), (0.6787, 0.1186, 1.153), (0.4802, -0.1239, 1.094), (0.4802, -0.002673, 1.094), (0.4802, 0.1186, 1.094), (0.4466, -0.1239, 1.086), (0.4466, -0.002673, 1.086), (0.4466, 0.1186, 1.086), (0.4126, -0.1239, 1.079), (0.4126, -0.002673, 1.079), (0.4126, 0.1186, 1.079), (0.2075, -0.1239, 1.046), (0.2075, -0.002673, 1.046), (0.2075, 0.1186, 1.046), (0.1732, -0.1239, 1.041), (0.1732, -0.002673, 1.041), (0.1732, 0.1186, 1.041), (0.1387, -0.1239, 1.038), (0.1387, -0.002673, 1.038), (0.1387, 0.1186, 1.038), (0.3446, -0.1239, 1.066), (0.3446, -0.002673, 1.066), (0.3446, 0.1186, 1.066), (0.3104, -0.1239, 1.061), (0.3104, -0.002673, 1.061), (0.3104, 0.1186, 1.061), (0.2762, -0.1239, 1.055), (0.2762, -0.002673, 1.055), (0.2762, 0.1186, 1.055), (0.8429, -0.1239, 1.265), (0.8429, -0.002673, 1.265), (0.8429, 0.1186, 1.265), (0.8245, -0.1239, 1.239), (0.8245, -0.002673, 1.239), (0.8245, 0.1186, 1.239), (0.798, -0.1239, 1.218), (0.798, -0.002673, 1.218), (0.798, 0.1186, 1.218), (0.4923, -0.1239, 1.511), (0.4923, -0.002673, 1.511), (0.4923, 0.1186, 1.511), (0.5255, -0.1239, 1.521), (0.5255, -0.002673, 1.521), (0.5255, 0.1186, 1.521), (0.5595, -0.1239, 1.526), (0.5595, -0.002673, 1.526), (0.5595, 0.1186, 1.526), (0.07035, -0.1239, 1.168), (0.07035, -0.002673, 1.168), (0.07035, 0.1186, 1.168), (0.08955, -0.1239, 1.197), (0.08955, -0.002673, 1.197), (0.08955, 0.1186, 1.197), (0.1087, -0.1239, 1.226), (0.1087, -0.002673, 1.226), (0.1087, 0.1186, 1.226), (0.6137, -0.1239, 1.13), (0.6137, -0.002673, 1.13), (0.6137, 0.1186, 1.13), (0.5805, -0.1239, 1.12), (0.5805, -0.002673, 1.12), (0.5805, 0.1186, 1.12), (0.5473, -0.1239, 1.11), (0.5473, -0.002673, 1.11), (0.5473, 0.1186, 1.11), (0.2523, -0.1239, 1.376), (0.2523, -0.002673, 1.376), (0.2523, 0.1186, 1.376), (0.2794, -0.1239, 1.398), (0.2794, -0.002673, 1.398), (0.2794, 0.1186, 1.398), (0.307, -0.1239, 1.419), (0.307, -0.002673, 1.419), (0.307, 0.1186, 1.419), (0.7554, -0.1239, 1.484), (0.7554, -0.002673, 1.484), (0.7554, 0.1186, 1.484), (0.7845, -0.1239, 1.466), (0.7845, -0.002673, 1.466), (0.7845, 0.1186, 1.466), (0.8074, -0.1239, 1.441), (0.8074, -0.002673, 1.441), (0.8074, 0.1186, 1.441), (0.06987, -0.1239, 1.031), (0.06987, -0.002673, 1.031), (0.06987, 0.1186, 1.031), (0.03543, -0.1239, 1.029), (0.03543, -0.002673, 1.029), (0.03543, 0.1186, 1.029), (0.0007603, -0.1239, 1.026), (0.0007603, -0.002673, 1.026), (0.0007603, 0.1186, 1.026)], [], [(10, 5, 2, 9), (31, 4, 1, 29), (33, 9, 2, 30), (7, 13, 21, 16), (8, 3, 6, 11), (28, 0, 7, 32), (5, 10, 26, 18), (34, 15, 24, 40), (15, 12, 19, 24), (13, 14, 22, 21), (4, 12, 15, 1), (29, 1, 15, 34), (0, 14, 13, 7), (37, 16, 17, 36), (27, 20, 18, 26), (22, 23, 27, 21), (21, 27, 26, 19), (40, 24, 25, 39), (19, 26, 25, 24), (16, 21, 19, 17), (12, 4, 17, 19), (32, 7, 16, 37), (10, 9, 25, 26), (11, 6, 20, 27), (8, 11, 27, 23), (9, 33, 39, 25), (14, 35, 41, 22), (22, 41, 38, 23), (0, 28, 35, 14), (4, 31, 36, 17), (57, 55, 44, 49), (81, 52, 47, 77), (82, 54, 45, 77), (76, 46, 50, 78), (82, 56, 73, 90), (58, 57, 49, 51), (54, 58, 51, 45), (79, 48, 64, 87), (59, 62, 58, 54), (62, 61, 57, 58), (78, 50, 65, 86), (61, 60, 55, 57), (48, 43, 60, 61), (74, 42, 59, 85), (55, 60, 71, 72), (53, 48, 61, 62), (42, 53, 62, 59), (86, 65, 68, 89), (93, 69, 70, 90), (85, 59, 69, 93), (83, 55, 72, 91), (48, 53, 63, 64), (81, 51, 67, 89), (51, 49, 66, 67), (59, 54, 70, 69), (52, 81, 89, 68), (53, 80, 88, 63), (71, 92, 91, 72), (66, 86, 89, 67), (63, 88, 87, 64), (43, 75, 84, 60), (49, 78, 86, 66), (60, 84, 92, 71), (42, 74, 80, 53), (54, 82, 90, 70), (44, 76, 78, 49), (56, 82, 77, 47), (51, 81, 77, 45), (55, 83, 76, 44), (48, 79, 75, 43), (418, 136, 97, 206), (409, 148, 99, 242), (400, 157, 100, 260), (391, 166, 103, 224), (382, 175, 104, 266), (373, 184, 107, 248), (364, 193, 108, 230), (355, 202, 111, 212), (346, 211, 113, 197), (337, 220, 114, 161), (328, 229, 117, 185), (319, 238, 118, 143), (310, 247, 121, 179), (301, 256, 122, 149), (292, 265, 125, 167), (283, 274, 126, 137), (128, 277, 139, 96), (277, 280, 138, 139), (280, 283, 137, 138), (94, 269, 275, 130), (130, 275, 276, 129), (129, 276, 277, 128), (269, 270, 278, 275), (275, 278, 279, 276), (276, 279, 280, 277), (270, 271, 281, 278), (278, 281, 282, 279), (279, 282, 283, 280), (271, 127, 272, 281), (281, 272, 273, 282), (282, 273, 274, 283), (175, 286, 169, 104), (286, 289, 168, 169), (289, 292, 167, 168), (105, 257, 284, 173), (173, 284, 285, 174), (174, 285, 286, 175), (257, 258, 287, 284), (284, 287, 288, 285), (285, 288, 289, 286), (258, 259, 290, 287), (287, 290, 291, 288), (288, 291, 292, 289), (259, 124, 263, 290), (290, 263, 264, 291), (291, 264, 265, 292), (157, 295, 151, 100), (295, 298, 150, 151), (298, 301, 149, 150), (101, 251, 293, 155), (155, 293, 294, 156), (156, 294, 295, 157), (251, 252, 296, 293), (293, 296, 297, 294), (294, 297, 298, 295), (252, 253, 299, 296), (296, 299, 300, 297), (297, 300, 301, 298), (253, 123, 254, 299), (299, 254, 255, 300), (300, 255, 256, 301), (184, 304, 181, 107), (304, 307, 180, 181), (307, 310, 179, 180), (106, 239, 302, 182), (182, 302, 303, 183), (183, 303, 304, 184), (239, 240, 305, 302), (302, 305, 306, 303), (303, 306, 307, 304), (240, 241, 308, 305), (305, 308, 309, 306), (306, 309, 310, 307), (241, 120, 245, 308), (308, 245, 246, 309), (309, 246, 247, 310), (148, 313, 145, 99), (313, 316, 144, 145), (316, 319, 143, 144), (98, 233, 311, 146), (146, 311, 312, 147), (147, 312, 313, 148), (233, 234, 314, 311), (311, 314, 315, 312), (312, 315, 316, 313), (234, 235, 317, 314), (314, 317, 318, 315), (315, 318, 319, 316), (235, 119, 236, 317), (317, 236, 237, 318), (318, 237, 238, 319), (193, 322, 187, 108), (322, 325, 186, 187), (325, 328, 185, 186), (109, 221, 320, 191), (191, 320, 321, 192), (192, 321, 322, 193), (221, 222, 323, 320), (320, 323, 324, 321), (321, 324, 325, 322), (222, 223, 326, 323), (323, 326, 327, 324), (324, 327, 328, 325), (223, 116, 227, 326), (326, 227, 228, 327), (327, 228, 229, 328), (166, 331, 163, 103), (331, 334, 162, 163), (334, 337, 161, 162), (102, 215, 329, 164), (164, 329, 330, 165), (165, 330, 331, 166), (215, 216, 332, 329), (329, 332, 333, 330), (330, 333, 334, 331), (216, 217, 335, 332), (332, 335, 336, 333), (333, 336, 337, 334), (217, 115, 218, 335), (335, 218, 219, 336), (336, 219, 220, 337), (202, 340, 199, 111), (340, 343, 198, 199), (343, 346, 197, 198), (110, 203, 338, 200), (200, 338, 339, 201), (201, 339, 340, 202), (203, 204, 341, 338), (338, 341, 342, 339), (339, 342, 343, 340), (204, 205, 344, 341), (341, 344, 345, 342), (342, 345, 346, 343), (205, 112, 209, 344), (344, 209, 210, 345), (345, 210, 211, 346), (220, 349, 214, 114), (349, 352, 213, 214), (352, 355, 212, 213), (115, 194, 347, 218), (218, 347, 348, 219), (219, 348, 349, 220), (194, 195, 350, 347), (347, 350, 351, 348), (348, 351, 352, 349), (195, 196, 353, 350), (350, 353, 354, 351), (351, 354, 355, 352), (196, 110, 200, 353), (353, 200, 201, 354), (354, 201, 202, 355), (238, 358, 232, 118), (358, 361, 231, 232), (361, 364, 230, 231), (119, 188, 356, 236), (236, 356, 357, 237), (237, 357, 358, 238), (188, 189, 359, 356), (356, 359, 360, 357), (357, 360, 361, 358), (189, 190, 362, 359), (359, 362, 363, 360), (360, 363, 364, 361), (190, 109, 191, 362), (362, 191, 192, 363), (363, 192, 193, 364), (256, 367, 250, 122), (367, 370, 249, 250), (370, 373, 248, 249), (123, 176, 365, 254), (254, 365, 366, 255), (255, 366, 367, 256), (176, 177, 368, 365), (365, 368, 369, 366), (366, 369, 370, 367), (177, 178, 371, 368), (368, 371, 372, 369), (369, 372, 373, 370), (178, 106, 182, 371), (371, 182, 183, 372), (372, 183, 184, 373), (274, 376, 268, 126), (376, 379, 267, 268), (379, 382, 266, 267), (127, 170, 374, 272), (272, 374, 375, 273), (273, 375, 376, 274), (170, 171, 377, 374), (374, 377, 378, 375), (375, 378, 379, 376), (171, 172, 380, 377), (377, 380, 381, 378), (378, 381, 382, 379), (172, 105, 173, 380), (380, 173, 174, 381), (381, 174, 175, 382), (229, 385, 226, 117), (385, 388, 225, 226), (388, 391, 224, 225), (116, 158, 383, 227), (227, 383, 384, 228), (228, 384, 385, 229), (158, 159, 386, 383), (383, 386, 387, 384), (384, 387, 388, 385), (159, 160, 389, 386), (386, 389, 390, 387), (387, 390, 391, 388), (160, 102, 164, 389), (389, 164, 165, 390), (390, 165, 166, 391), (265, 394, 262, 125), (394, 397, 261, 262), (397, 400, 260, 261), (124, 152, 392, 263), (263, 392, 393, 264), (264, 393, 394, 265), (152, 153, 395, 392), (392, 395, 396, 393), (393, 396, 397, 394), (153, 154, 398, 395), (395, 398, 399, 396), (396, 399, 400, 397), (154, 101, 155, 398), (398, 155, 156, 399), (399, 156, 157, 400), (247, 403, 244, 121), (403, 406, 243, 244), (406, 409, 242, 243), (120, 140, 401, 245), (245, 401, 402, 246), (246, 402, 403, 247), (140, 141, 404, 401), (401, 404, 405, 402), (402, 405, 406, 403), (141, 142, 407, 404), (404, 407, 408, 405), (405, 408, 409, 406), (142, 98, 146, 407), (407, 146, 147, 408), (408, 147, 148, 409), (211, 412, 208, 113), (412, 415, 207, 208), (415, 418, 206, 207), (112, 131, 410, 209), (209, 410, 411, 210), (210, 411, 412, 211), (131, 132, 413, 410), (410, 413, 414, 411), (411, 414, 415, 412), (132, 133, 416, 413), (413, 416, 417, 414), (414, 417, 418, 415), (133, 95, 134, 416), (416, 134, 135, 417), (417, 135, 136, 418), (743, 461, 422, 531), (734, 473, 424, 567), (725, 482, 425, 585), (716, 491, 428, 549), (707, 500, 429, 591), (698, 509, 432, 573), (689, 518, 433, 555), (680, 527, 436, 537), (671, 536, 438, 522), (662, 545, 439, 486), (653, 554, 442, 510), (644, 563, 443, 468), (635, 572, 446, 504), (626, 581, 447, 474), (617, 590, 450, 492), (608, 599, 451, 462), (453, 602, 464, 421), (602, 605, 463, 464), (605, 608, 462, 463), (419, 594, 600, 455), (455, 600, 601, 454), (454, 601, 602, 453), (594, 595, 603, 600), (600, 603, 604, 601), (601, 604, 605, 602), (595, 596, 606, 603), (603, 606, 607, 604), (604, 607, 608, 605), (596, 452, 597, 606), (606, 597, 598, 607), (607, 598, 599, 608), (500, 611, 494, 429), (611, 614, 493, 494), (614, 617, 492, 493), (430, 582, 609, 498), (498, 609, 610, 499), (499, 610, 611, 500), (582, 583, 612, 609), (609, 612, 613, 610), (610, 613, 614, 611), (583, 584, 615, 612), (612, 615, 616, 613), (613, 616, 617, 614), (584, 449, 588, 615), (615, 588, 589, 616), (616, 589, 590, 617), (482, 620, 476, 425), (620, 623, 475, 476), (623, 626, 474, 475), (426, 576, 618, 480), (480, 618, 619, 481), (481, 619, 620, 482), (576, 577, 621, 618), (618, 621, 622, 619), (619, 622, 623, 620), (577, 578, 624, 621), (621, 624, 625, 622), (622, 625, 626, 623), (578, 448, 579, 624), (624, 579, 580, 625), (625, 580, 581, 626), (509, 629, 506, 432), (629, 632, 505, 506), (632, 635, 504, 505), (431, 564, 627, 507), (507, 627, 628, 508), (508, 628, 629, 509), (564, 565, 630, 627), (627, 630, 631, 628), (628, 631, 632, 629), (565, 566, 633, 630), (630, 633, 634, 631), (631, 634, 635, 632), (566, 445, 570, 633), (633, 570, 571, 634), (634, 571, 572, 635), (473, 638, 470, 424), (638, 641, 469, 470), (641, 644, 468, 469), (423, 558, 636, 471), (471, 636, 637, 472), (472, 637, 638, 473), (558, 559, 639, 636), (636, 639, 640, 637), (637, 640, 641, 638), (559, 560, 642, 639), (639, 642, 643, 640), (640, 643, 644, 641), (560, 444, 561, 642), (642, 561, 562, 643), (643, 562, 563, 644), (518, 647, 512, 433), (647, 650, 511, 512), (650, 653, 510, 511), (434, 546, 645, 516), (516, 645, 646, 517), (517, 646, 647, 518), (546, 547, 648, 645), (645, 648, 649, 646), (646, 649, 650, 647), (547, 548, 651, 648), (648, 651, 652, 649), (649, 652, 653, 650), (548, 441, 552, 651), (651, 552, 553, 652), (652, 553, 554, 653), (491, 656, 488, 428), (656, 659, 487, 488), (659, 662, 486, 487), (427, 540, 654, 489), (489, 654, 655, 490), (490, 655, 656, 491), (540, 541, 657, 654), (654, 657, 658, 655), (655, 658, 659, 656), (541, 542, 660, 657), (657, 660, 661, 658), (658, 661, 662, 659), (542, 440, 543, 660), (660, 543, 544, 661), (661, 544, 545, 662), (527, 665, 524, 436), (665, 668, 523, 524), (668, 671, 522, 523), (435, 528, 663, 525), (525, 663, 664, 526), (526, 664, 665, 527), (528, 529, 666, 663), (663, 666, 667, 664), (664, 667, 668, 665), (529, 530, 669, 666), (666, 669, 670, 667), (667, 670, 671, 668), (530, 437, 534, 669), (669, 534, 535, 670), (670, 535, 536, 671), (545, 674, 539, 439), (674, 677, 538, 539), (677, 680, 537, 538), (440, 519, 672, 543), (543, 672, 673, 544), (544, 673, 674, 545), (519, 520, 675, 672), (672, 675, 676, 673), (673, 676, 677, 674), (520, 521, 678, 675), (675, 678, 679, 676), (676, 679, 680, 677), (521, 435, 525, 678), (678, 525, 526, 679), (679, 526, 527, 680), (563, 683, 557, 443), (683, 686, 556, 557), (686, 689, 555, 556), (444, 513, 681, 561), (561, 681, 682, 562), (562, 682, 683, 563), (513, 514, 684, 681), (681, 684, 685, 682), (682, 685, 686, 683), (514, 515, 687, 684), (684, 687, 688, 685), (685, 688, 689, 686), (515, 434, 516, 687), (687, 516, 517, 688), (688, 517, 518, 689), (581, 692, 575, 447), (692, 695, 574, 575), (695, 698, 573, 574), (448, 501, 690, 579), (579, 690, 691, 580), (580, 691, 692, 581), (501, 502, 693, 690), (690, 693, 694, 691), (691, 694, 695, 692), (502, 503, 696, 693), (693, 696, 697, 694), (694, 697, 698, 695), (503, 431, 507, 696), (696, 507, 508, 697), (697, 508, 509, 698), (599, 701, 593, 451), (701, 704, 592, 593), (704, 707, 591, 592), (452, 495, 699, 597), (597, 699, 700, 598), (598, 700, 701, 599), (495, 496, 702, 699), (699, 702, 703, 700), (700, 703, 704, 701), (496, 497, 705, 702), (702, 705, 706, 703), (703, 706, 707, 704), (497, 430, 498, 705), (705, 498, 499, 706), (706, 499, 500, 707), (554, 710, 551, 442), (710, 713, 550, 551), (713, 716, 549, 550), (441, 483, 708, 552), (552, 708, 709, 553), (553, 709, 710, 554), (483, 484, 711, 708), (708, 711, 712, 709), (709, 712, 713, 710), (484, 485, 714, 711), (711, 714, 715, 712), (712, 715, 716, 713), (485, 427, 489, 714), (714, 489, 490, 715), (715, 490, 491, 716), (590, 719, 587, 450), (719, 722, 586, 587), (722, 725, 585, 586), (449, 477, 717, 588), (588, 717, 718, 589), (589, 718, 719, 590), (477, 478, 720, 717), (717, 720, 721, 718), (718, 721, 722, 719), (478, 479, 723, 720), (720, 723, 724, 721), (721, 724, 725, 722), (479, 426, 480, 723), (723, 480, 481, 724), (724, 481, 482, 725), (572, 728, 569, 446), (728, 731, 568, 569), (731, 734, 567, 568), (445, 465, 726, 570), (570, 726, 727, 571), (571, 727, 728, 572), (465, 466, 729, 726), (726, 729, 730, 727), (727, 730, 731, 728), (466, 467, 732, 729), (729, 732, 733, 730), (730, 733, 734, 731), (467, 423, 471, 732), (732, 471, 472, 733), (733, 472, 473, 734), (536, 737, 533, 438), (737, 740, 532, 533), (740, 743, 531, 532), (437, 456, 735, 534), (534, 735, 736, 535), (535, 736, 737, 536), (456, 457, 738, 735), (735, 738, 739, 736), (736, 739, 740, 737), (457, 458, 741, 738), (738, 741, 742, 739), (739, 742, 743, 740), (458, 420, 459, 741), (741, 459, 460, 742), (742, 460, 461, 743), (1068, 786, 747, 856), (1059, 798, 749, 892), (1050, 807, 750, 910), (1041, 816, 753, 874), (1032, 825, 754, 916), (1023, 834, 757, 898), (1014, 843, 758, 880), (1005, 852, 761, 862), (996, 861, 763, 847), (987, 870, 764, 811), (978, 879, 767, 835), (969, 888, 768, 793), (960, 897, 771, 829), (951, 906, 772, 799), (942, 915, 775, 817), (933, 924, 776, 787), (778, 927, 789, 746), (927, 930, 788, 789), (930, 933, 787, 788), (744, 919, 925, 780), (780, 925, 926, 779), (779, 926, 927, 778), (919, 920, 928, 925), (925, 928, 929, 926), (926, 929, 930, 927), (920, 921, 931, 928), (928, 931, 932, 929), (929, 932, 933, 930), (921, 777, 922, 931), (931, 922, 923, 932), (932, 923, 924, 933), (825, 936, 819, 754), (936, 939, 818, 819), (939, 942, 817, 818), (755, 907, 934, 823), (823, 934, 935, 824), (824, 935, 936, 825), (907, 908, 937, 934), (934, 937, 938, 935), (935, 938, 939, 936), (908, 909, 940, 937), (937, 940, 941, 938), (938, 941, 942, 939), (909, 774, 913, 940), (940, 913, 914, 941), (941, 914, 915, 942), (807, 945, 801, 750), (945, 948, 800, 801), (948, 951, 799, 800), (751, 901, 943, 805), (805, 943, 944, 806), (806, 944, 945, 807), (901, 902, 946, 943), (943, 946, 947, 944), (944, 947, 948, 945), (902, 903, 949, 946), (946, 949, 950, 947), (947, 950, 951, 948), (903, 773, 904, 949), (949, 904, 905, 950), (950, 905, 906, 951), (834, 954, 831, 757), (954, 957, 830, 831), (957, 960, 829, 830), (756, 889, 952, 832), (832, 952, 953, 833), (833, 953, 954, 834), (889, 890, 955, 952), (952, 955, 956, 953), (953, 956, 957, 954), (890, 891, 958, 955), (955, 958, 959, 956), (956, 959, 960, 957), (891, 770, 895, 958), (958, 895, 896, 959), (959, 896, 897, 960), (798, 963, 795, 749), (963, 966, 794, 795), (966, 969, 793, 794), (748, 883, 961, 796), (796, 961, 962, 797), (797, 962, 963, 798), (883, 884, 964, 961), (961, 964, 965, 962), (962, 965, 966, 963), (884, 885, 967, 964), (964, 967, 968, 965), (965, 968, 969, 966), (885, 769, 886, 967), (967, 886, 887, 968), (968, 887, 888, 969), (843, 972, 837, 758), (972, 975, 836, 837), (975, 978, 835, 836), (759, 871, 970, 841), (841, 970, 971, 842), (842, 971, 972, 843), (871, 872, 973, 970), (970, 973, 974, 971), (971, 974, 975, 972), (872, 873, 976, 973), (973, 976, 977, 974), (974, 977, 978, 975), (873, 766, 877, 976), (976, 877, 878, 977), (977, 878, 879, 978), (816, 981, 813, 753), (981, 984, 812, 813), (984, 987, 811, 812), (752, 865, 979, 814), (814, 979, 980, 815), (815, 980, 981, 816), (865, 866, 982, 979), (979, 982, 983, 980), (980, 983, 984, 981), (866, 867, 985, 982), (982, 985, 986, 983), (983, 986, 987, 984), (867, 765, 868, 985), (985, 868, 869, 986), (986, 869, 870, 987), (852, 990, 849, 761), (990, 993, 848, 849), (993, 996, 847, 848), (760, 853, 988, 850), (850, 988, 989, 851), (851, 989, 990, 852), (853, 854, 991, 988), (988, 991, 992, 989), (989, 992, 993, 990), (854, 855, 994, 991), (991, 994, 995, 992), (992, 995, 996, 993), (855, 762, 859, 994), (994, 859, 860, 995), (995, 860, 861, 996), (870, 999, 864, 764), (999, 1002, 863, 864), (1002, 1005, 862, 863), (765, 844, 997, 868), (868, 997, 998, 869), (869, 998, 999, 870), (844, 845, 1000, 997), (997, 1000, 1001, 998), (998, 1001, 1002, 999), (845, 846, 1003, 1000), (1000, 1003, 1004, 1001), (1001, 1004, 1005, 1002), (846, 760, 850, 1003), (1003, 850, 851, 1004), (1004, 851, 852, 1005), (888, 1008, 882, 768), (1008, 1011, 881, 882), (1011, 1014, 880, 881), (769, 838, 1006, 886), (886, 1006, 1007, 887), (887, 1007, 1008, 888), (838, 839, 1009, 1006), (1006, 1009, 1010, 1007), (1007, 1010, 1011, 1008), (839, 840, 1012, 1009), (1009, 1012, 1013, 1010), (1010, 1013, 1014, 1011), (840, 759, 841, 1012), (1012, 841, 842, 1013), (1013, 842, 843, 1014), (906, 1017, 900, 772), (1017, 1020, 899, 900), (1020, 1023, 898, 899), (773, 826, 1015, 904), (904, 1015, 1016, 905), (905, 1016, 1017, 906), (826, 827, 1018, 1015), (1015, 1018, 1019, 1016), (1016, 1019, 1020, 1017), (827, 828, 1021, 1018), (1018, 1021, 1022, 1019), (1019, 1022, 1023, 1020), (828, 756, 832, 1021), (1021, 832, 833, 1022), (1022, 833, 834, 1023), (924, 1026, 918, 776), (1026, 1029, 917, 918), (1029, 1032, 916, 917), (777, 820, 1024, 922), (922, 1024, 1025, 923), (923, 1025, 1026, 924), (820, 821, 1027, 1024), (1024, 1027, 1028, 1025), (1025, 1028, 1029, 1026), (821, 822, 1030, 1027), (1027, 1030, 1031, 1028), (1028, 1031, 1032, 1029), (822, 755, 823, 1030), (1030, 823, 824, 1031), (1031, 824, 825, 1032), (879, 1035, 876, 767), (1035, 1038, 875, 876), (1038, 1041, 874, 875), (766, 808, 1033, 877), (877, 1033, 1034, 878), (878, 1034, 1035, 879), (808, 809, 1036, 1033), (1033, 1036, 1037, 1034), (1034, 1037, 1038, 1035), (809, 810, 1039, 1036), (1036, 1039, 1040, 1037), (1037, 1040, 1041, 1038), (810, 752, 814, 1039), (1039, 814, 815, 1040), (1040, 815, 816, 1041), (915, 1044, 912, 775), (1044, 1047, 911, 912), (1047, 1050, 910, 911), (774, 802, 1042, 913), (913, 1042, 1043, 914), (914, 1043, 1044, 915), (802, 803, 1045, 1042), (1042, 1045, 1046, 1043), (1043, 1046, 1047, 1044), (803, 804, 1048, 1045), (1045, 1048, 1049, 1046), (1046, 1049, 1050, 1047), (804, 751, 805, 1048), (1048, 805, 806, 1049), (1049, 806, 807, 1050), (897, 1053, 894, 771), (1053, 1056, 893, 894), (1056, 1059, 892, 893), (770, 790, 1051, 895), (895, 1051, 1052, 896), (896, 1052, 1053, 897), (790, 791, 1054, 1051), (1051, 1054, 1055, 1052), (1052, 1055, 1056, 1053), (791, 792, 1057, 1054), (1054, 1057, 1058, 1055), (1055, 1058, 1059, 1056), (792, 748, 796, 1057), (1057, 796, 797, 1058), (1058, 797, 798, 1059), (861, 1062, 858, 763), (1062, 1065, 857, 858), (1065, 1068, 856, 857), (762, 781, 1060, 859), (859, 1060, 1061, 860), (860, 1061, 1062, 861), (781, 782, 1063, 1060), (1060, 1063, 1064, 1061), (1061, 1064, 1065, 1062), (782, 783, 1066, 1063), (1063, 1066, 1067, 1064), (1064, 1067, 1068, 1065), (783, 745, 784, 1066), (1066, 784, 785, 1067), (1067, 785, 786, 1068), (1393, 1111, 1072, 1181), (1384, 1123, 1074, 1217), (1375, 1132, 1075, 1235), (1366, 1141, 1078, 1199), (1357, 1150, 1079, 1241), (1348, 1159, 1082, 1223), (1339, 1168, 1083, 1205), (1330, 1177, 1086, 1187), (1321, 1186, 1088, 1172), (1312, 1195, 1089, 1136), (1303, 1204, 1092, 1160), (1294, 1213, 1093, 1118), (1285, 1222, 1096, 1154), (1276, 1231, 1097, 1124), (1267, 1240, 1100, 1142), (1258, 1249, 1101, 1112), (1103, 1252, 1114, 1071), (1252, 1255, 1113, 1114), (1255, 1258, 1112, 1113), (1069, 1244, 1250, 1105), (1105, 1250, 1251, 1104), (1104, 1251, 1252, 1103), (1244, 1245, 1253, 1250), (1250, 1253, 1254, 1251), (1251, 1254, 1255, 1252), (1245, 1246, 1256, 1253), (1253, 1256, 1257, 1254), (1254, 1257, 1258, 1255), (1246, 1102, 1247, 1256), (1256, 1247, 1248, 1257), (1257, 1248, 1249, 1258), (1150, 1261, 1144, 1079), (1261, 1264, 1143, 1144), (1264, 1267, 1142, 1143), (1080, 1232, 1259, 1148), (1148, 1259, 1260, 1149), (1149, 1260, 1261, 1150), (1232, 1233, 1262, 1259), (1259, 1262, 1263, 1260), (1260, 1263, 1264, 1261), (1233, 1234, 1265, 1262), (1262, 1265, 1266, 1263), (1263, 1266, 1267, 1264), (1234, 1099, 1238, 1265), (1265, 1238, 1239, 1266), (1266, 1239, 1240, 1267), (1132, 1270, 1126, 1075), (1270, 1273, 1125, 1126), (1273, 1276, 1124, 1125), (1076, 1226, 1268, 1130), (1130, 1268, 1269, 1131), (1131, 1269, 1270, 1132), (1226, 1227, 1271, 1268), (1268, 1271, 1272, 1269), (1269, 1272, 1273, 1270), (1227, 1228, 1274, 1271), (1271, 1274, 1275, 1272), (1272, 1275, 1276, 1273), (1228, 1098, 1229, 1274), (1274, 1229, 1230, 1275), (1275, 1230, 1231, 1276), (1159, 1279, 1156, 1082), (1279, 1282, 1155, 1156), (1282, 1285, 1154, 1155), (1081, 1214, 1277, 1157), (1157, 1277, 1278, 1158), (1158, 1278, 1279, 1159), (1214, 1215, 1280, 1277), (1277, 1280, 1281, 1278), (1278, 1281, 1282, 1279), (1215, 1216, 1283, 1280), (1280, 1283, 1284, 1281), (1281, 1284, 1285, 1282), (1216, 1095, 1220, 1283), (1283, 1220, 1221, 1284), (1284, 1221, 1222, 1285), (1123, 1288, 1120, 1074), (1288, 1291, 1119, 1120), (1291, 1294, 1118, 1119), (1073, 1208, 1286, 1121), (1121, 1286, 1287, 1122), (1122, 1287, 1288, 1123), (1208, 1209, 1289, 1286), (1286, 1289, 1290, 1287), (1287, 1290, 1291, 1288), (1209, 1210, 1292, 1289), (1289, 1292, 1293, 1290), (1290, 1293, 1294, 1291), (1210, 1094, 1211, 1292), (1292, 1211, 1212, 1293), (1293, 1212, 1213, 1294), (1168, 1297, 1162, 1083), (1297, 1300, 1161, 1162), (1300, 1303, 1160, 1161), (1084, 1196, 1295, 1166), (1166, 1295, 1296, 1167), (1167, 1296, 1297, 1168), (1196, 1197, 1298, 1295), (1295, 1298, 1299, 1296), (1296, 1299, 1300, 1297), (1197, 1198, 1301, 1298), (1298, 1301, 1302, 1299), (1299, 1302, 1303, 1300), (1198, 1091, 1202, 1301), (1301, 1202, 1203, 1302), (1302, 1203, 1204, 1303), (1141, 1306, 1138, 1078), (1306, 1309, 1137, 1138), (1309, 1312, 1136, 1137), (1077, 1190, 1304, 1139), (1139, 1304, 1305, 1140), (1140, 1305, 1306, 1141), (1190, 1191, 1307, 1304), (1304, 1307, 1308, 1305), (1305, 1308, 1309, 1306), (1191, 1192, 1310, 1307), (1307, 1310, 1311, 1308), (1308, 1311, 1312, 1309), (1192, 1090, 1193, 1310), (1310, 1193, 1194, 1311), (1311, 1194, 1195, 1312), (1177, 1315, 1174, 1086), (1315, 1318, 1173, 1174), (1318, 1321, 1172, 1173), (1085, 1178, 1313, 1175), (1175, 1313, 1314, 1176), (1176, 1314, 1315, 1177), (1178, 1179, 1316, 1313), (1313, 1316, 1317, 1314), (1314, 1317, 1318, 1315), (1179, 1180, 1319, 1316), (1316, 1319, 1320, 1317), (1317, 1320, 1321, 1318), (1180, 1087, 1184, 1319), (1319, 1184, 1185, 1320), (1320, 1185, 1186, 1321), (1195, 1324, 1189, 1089), (1324, 1327, 1188, 1189), (1327, 1330, 1187, 1188), (1090, 1169, 1322, 1193), (1193, 1322, 1323, 1194), (1194, 1323, 1324, 1195), (1169, 1170, 1325, 1322), (1322, 1325, 1326, 1323), (1323, 1326, 1327, 1324), (1170, 1171, 1328, 1325), (1325, 1328, 1329, 1326), (1326, 1329, 1330, 1327), (1171, 1085, 1175, 1328), (1328, 1175, 1176, 1329), (1329, 1176, 1177, 1330), (1213, 1333, 1207, 1093), (1333, 1336, 1206, 1207), (1336, 1339, 1205, 1206), (1094, 1163, 1331, 1211), (1211, 1331, 1332, 1212), (1212, 1332, 1333, 1213), (1163, 1164, 1334, 1331), (1331, 1334, 1335, 1332), (1332, 1335, 1336, 1333), (1164, 1165, 1337, 1334), (1334, 1337, 1338, 1335), (1335, 1338, 1339, 1336), (1165, 1084, 1166, 1337), (1337, 1166, 1167, 1338), (1338, 1167, 1168, 1339), (1231, 1342, 1225, 1097), (1342, 1345, 1224, 1225), (1345, 1348, 1223, 1224), (1098, 1151, 1340, 1229), (1229, 1340, 1341, 1230), (1230, 1341, 1342, 1231), (1151, 1152, 1343, 1340), (1340, 1343, 1344, 1341), (1341, 1344, 1345, 1342), (1152, 1153, 1346, 1343), (1343, 1346, 1347, 1344), (1344, 1347, 1348, 1345), (1153, 1081, 1157, 1346), (1346, 1157, 1158, 1347), (1347, 1158, 1159, 1348), (1249, 1351, 1243, 1101), (1351, 1354, 1242, 1243), (1354, 1357, 1241, 1242), (1102, 1145, 1349, 1247), (1247, 1349, 1350, 1248), (1248, 1350, 1351, 1249), (1145, 1146, 1352, 1349), (1349, 1352, 1353, 1350), (1350, 1353, 1354, 1351), (1146, 1147, 1355, 1352), (1352, 1355, 1356, 1353), (1353, 1356, 1357, 1354), (1147, 1080, 1148, 1355), (1355, 1148, 1149, 1356), (1356, 1149, 1150, 1357), (1204, 1360, 1201, 1092), (1360, 1363, 1200, 1201), (1363, 1366, 1199, 1200), (1091, 1133, 1358, 1202), (1202, 1358, 1359, 1203), (1203, 1359, 1360, 1204), (1133, 1134, 1361, 1358), (1358, 1361, 1362, 1359), (1359, 1362, 1363, 1360), (1134, 1135, 1364, 1361), (1361, 1364, 1365, 1362), (1362, 1365, 1366, 1363), (1135, 1077, 1139, 1364), (1364, 1139, 1140, 1365), (1365, 1140, 1141, 1366), (1240, 1369, 1237, 1100), (1369, 1372, 1236, 1237), (1372, 1375, 1235, 1236), (1099, 1127, 1367, 1238), (1238, 1367, 1368, 1239), (1239, 1368, 1369, 1240), (1127, 1128, 1370, 1367), (1367, 1370, 1371, 1368), (1368, 1371, 1372, 1369), (1128, 1129, 1373, 1370), (1370, 1373, 1374, 1371), (1371, 1374, 1375, 1372), (1129, 1076, 1130, 1373), (1373, 1130, 1131, 1374), (1374, 1131, 1132, 1375), (1222, 1378, 1219, 1096), (1378, 1381, 1218, 1219), (1381, 1384, 1217, 1218), (1095, 1115, 1376, 1220), (1220, 1376, 1377, 1221), (1221, 1377, 1378, 1222), (1115, 1116, 1379, 1376), (1376, 1379, 1380, 1377), (1377, 1380, 1381, 1378), (1116, 1117, 1382, 1379), (1379, 1382, 1383, 1380), (1380, 1383, 1384, 1381), (1117, 1073, 1121, 1382), (1382, 1121, 1122, 1383), (1383, 1122, 1123, 1384), (1186, 1387, 1183, 1088), (1387, 1390, 1182, 1183), (1390, 1393, 1181, 1182), (1087, 1106, 1385, 1184), (1184, 1385, 1386, 1185), (1185, 1386, 1387, 1186), (1106, 1107, 1388, 1385), (1385, 1388, 1389, 1386), (1386, 1389, 1390, 1387), (1107, 1108, 1391, 1388), (1388, 1391, 1392, 1389), (1389, 1392, 1393, 1390), (1108, 1070, 1109, 1391), (1391, 1109, 1110, 1392), (1392, 1110, 1111, 1393)])
me_cube_005.polygons.foreach_set('material_index', [0, 0, 0, 0, 0, 0, 0, 0, 0, 0, 0, 0, 0, 1, 1, 1, 1, 1, 1, 1, 0, 0, 0, 0, 0, 0, 0, 1, 0, 0, 2, 2, 2, 2, 2, 2, 2, 2, 2, 2, 2, 2, 2, 2, 2, 2, 2, 1, 1, 2, 2, 2, 2, 2, 2, 2, 2, 1, 1, 1, 2, 2, 2, 2, 2, 2, 2, 2, 2, 2, 3, 3, 3, 3, 3, 3, 3, 3, 3, 3, 3, 3, 3, 3, 3, 3, 3, 3, 3, 3, 3, 3, 3, 3, 3, 3, 3, 3, 3, 3, 3, 3, 3, 3, 3, 3, 3, 3, 3, 3, 3, 3, 3, 3, 3, 3, 3, 3, 3, 3, 3, 3, 3, 3, 3, 3, 3, 3, 3, 3, 3, 3, 3, 3, 3, 3, 3, 3, 3, 3, 3, 3, 3, 3, 3, 3, 3, 3, 3, 3, 3, 3, 3, 3, 3, 3, 3, 3, 3, 3, 3, 3, 3, 3, 3, 3, 3, 3, 3, 3, 3, 3, 3, 3, 3, 3, 3, 3, 3, 3, 3, 3, 3, 3, 3, 3, 3, 3, 3, 3, 3, 3, 3, 3, 3, 3, 3, 3, 3, 3, 3, 3, 3, 3, 3, 3, 3, 3, 3, 3, 3, 3, 3, 3, 3, 3, 3, 3, 3, 3, 3, 3, 3, 3, 3, 3, 3, 3, 3, 3, 3, 3, 3, 3, 3, 3, 3, 3, 3, 3, 3, 3, 3, 3, 3, 3, 3, 3, 3, 3, 3, 3, 3, 3, 3, 3, 3, 3, 3, 3, 3, 3, 3, 3, 3, 3, 3, 3, 3, 3, 3, 3, 3, 3, 3, 3, 3, 3, 3, 3, 3, 3, 3, 3, 3, 3, 3, 3, 3, 3, 3, 3, 3, 3, 3, 3, 3, 3, 3, 3, 3, 3, 3, 3, 3, 3, 3, 3, 3, 3, 3, 3, 3, 3, 3, 3, 3, 3, 3, 3, 3, 3, 3, 3, 3, 3, 3, 3, 3, 3, 3, 3, 3, 3, 3, 3, 3, 3, 3, 3, 3, 3, 3, 3, 3, 3, 3, 3, 3, 3, 3, 3, 3, 3, 3, 3, 3, 3, 3, 3, 3, 3, 3, 3, 3, 3, 3, 3, 3, 3, 3, 3, 3, 3, 3, 3, 3, 3, 3, 3, 3, 3, 3, 3, 3, 3, 3, 3, 3, 3, 3, 3, 3, 3, 3, 3, 3, 3, 3, 3, 3, 3, 3, 3, 3, 3, 3, 3, 3, 3, 3, 3, 3, 3, 3, 3, 3, 3, 3, 3, 3, 3, 3, 3, 3, 3, 3, 3, 3, 3, 3, 3, 3, 3, 3, 3, 3, 3, 3, 3, 3, 3, 3, 3, 3, 3, 3, 3, 3, 3, 3, 3, 3, 3, 3, 3, 3, 3, 3, 3, 3, 3, 3, 3, 3, 3, 3, 3, 3, 3, 3, 3, 3, 3, 3, 3, 3, 3, 3, 3, 3, 3, 3, 3, 3, 3, 3, 3, 3, 3, 3, 3, 3, 3, 3, 3, 3, 3, 3, 3, 3, 3, 3, 3, 3, 3, 3, 3, 3, 3, 3, 3, 3, 3, 3, 3, 3, 3, 3, 3, 3, 3, 3, 3, 3, 3, 3, 3, 3, 3, 3, 3, 3, 3, 3, 3, 3, 3, 3, 3, 3, 3, 3, 3, 3, 3, 3, 3, 3, 3, 3, 3, 3, 3, 3, 3, 3, 3, 3, 3, 3, 3, 3, 3, 3, 3, 3, 3, 3, 3, 3, 3, 3, 3, 3, 3, 3, 3, 3, 3, 3, 3, 3, 3, 3, 3, 3, 3, 3, 3, 3, 3, 3, 3, 3, 3, 3, 3, 3, 3, 3, 3, 3, 3, 3, 3, 3, 3, 3, 3, 3, 3, 3, 3, 3, 3, 3, 3, 3, 3, 3, 3, 3, 3, 3, 3, 3, 3, 3, 3, 3, 3, 3, 3, 3, 3, 3, 3, 3, 3, 3, 3, 3, 3, 3, 3, 3, 3, 3, 3, 3, 3, 3, 3, 3, 3, 3, 3, 3, 3, 3, 3, 3, 3, 3, 3, 3, 3, 3, 3, 3, 3, 3, 3, 3, 3, 3, 3, 3, 3, 3, 3, 3, 3, 3, 3, 3, 3, 3, 3, 3, 3, 3, 3, 3, 3, 3, 3, 3, 3, 3, 3, 3, 3, 3, 3, 3, 3, 3, 3, 3, 3, 3, 3, 3, 3, 3, 3, 3, 3, 3, 3, 3, 3, 3, 3, 3, 3, 3, 3, 3, 3, 3, 3, 3, 3, 3, 3, 3, 3, 3, 3, 3, 3, 3, 3, 3, 3, 3, 3, 3, 3, 3, 3, 3, 3, 3, 3, 3, 3, 3, 3, 3, 3, 3, 3, 3, 3, 3, 3, 3, 3, 3, 3, 3, 3, 3, 3, 3, 3, 3, 3, 3, 3, 3, 3, 3, 3, 3, 3, 3, 3, 3, 3, 3, 3, 3, 3, 3, 3, 3, 3, 3, 3, 3, 3, 3, 3, 3, 3, 3, 3, 3, 3, 3, 3, 3, 3, 3, 3, 3, 3, 3, 3, 3, 3, 3, 3, 3, 3, 3, 3, 3, 3, 3, 3, 3, 3, 3, 3, 3, 3, 3, 3, 3, 3, 3, 3, 3, 3, 3, 3, 3, 3, 3, 3, 3, 3, 3, 3, 3, 3, 3, 3, 3, 3, 3, 3, 3, 3, 3, 3, 3, 3, 3, 3, 3, 3, 3, 3, 3, 3, 3, 3, 3, 3, 3, 3, 3, 3, 3, 3, 3, 3, 3, 3, 3, 3, 3, 3, 3, 3, 3, 3, 3, 3, 3, 3, 3, 3, 3, 3, 3, 3, 3, 3, 3, 3, 3, 3, 3, 3, 3, 3, 3, 3, 3, 3, 3, 3, 3, 3, 3, 3, 3, 3, 3, 3, 3, 3, 3, 3, 3, 3, 3, 3, 3, 3, 3, 3, 3, 3, 3, 3, 3, 3, 3, 3, 3, 3, 3, 3, 3, 3, 3, 3, 3, 3, 3, 3, 3, 3, 3, 3, 3, 3, 3, 3, 3, 3, 3, 3, 3, 3, 3, 3, 3, 3, 3, 3, 3, 3, 3, 3, 3, 3, 3, 3, 3, 3, 3, 3, 3, 3, 3, 3, 3, 3, 3, 3, 3, 3, 3, 3, 3, 3, 3, 3, 3, 3, 3, 3, 3, 3, 3, 3, 3, 3, 3, 3, 3, 3, 3, 3, 3, 3, 3, 3, 3, 3, 3, 3, 3, 3, 3, 3, 3, 3, 3, 3, 3, 3, 3, 3, 3, 3, 3, 3, 3, 3, 3, 3, 3, 3, 3, 3, 3, 3, 3, 3, 3, 3, 3, 3, 3, 3, 3, 3, 3, 3, 3, 3, 3, 3, 3, 3, 3, 3, 3, 3, 3, 3, 3, 3])
me_cube_005.materials.append(mat_material_007)
me_cube_005.materials.append(mat_material_004)
me_cube_005.materials.append(mat_material_003)
me_cube_005.materials.append(mat_material_005)
me_cube_005.use_remesh_preserve_volume = False
me_cube_005.use_remesh_preserve_attributes = False
me_cube_005.use_mirror_vertex_groups = False
me_cube_005.update()

# ---- objects
ob_lamp = bpy.data.objects.new('Lamp', light_lamp)
ob_camera = bpy.data.objects.new('Camera', cam_camera)
ob_cube_005 = bpy.data.objects.new('Cube.005', me_cube_005)

# ---- transforms, parenting, visibility, modifiers, constraints
ob_lamp.location = (4.076, 1.005, 5.904)
ob_lamp.rotation_euler = (0.6503, 0.05522, 1.866)
ob_lamp.lock_rotations_4d = False
ob_lamp.empty_display_type = 'ARROWS'
ob_lamp.color = (0.0, 0.0, 0.0, 0.0)
ob_lamp.lineart.crease_threshold = 0.0
ob_camera.location = (0.4841, -8.971, 2.213)
ob_camera.rotation_euler = (1.371, 0.01082, 0.02953)
ob_camera.lock_rotations_4d = False
ob_camera.empty_display_type = 'ARROWS'
ob_camera.color = (0.0, 0.0, 0.0, 0.0)
ob_camera.display_type = 'WIRE'
ob_camera.lineart.crease_threshold = 0.0
ob_cube_005.location = (0.0, 0.0, 0.0)
ob_cube_005.lock_rotations_4d = False
ob_cube_005.empty_display_type = 'ARROWS'
ob_cube_005.lineart.crease_threshold = 0.0

# ---- collection membership
col_collection_1.objects.link(ob_lamp)
col_collection_1.objects.link(ob_camera)
col_collection_1.objects.link(ob_cube_005)

# ---- scene / render settings (as saved in the file)
scene.camera = ob_camera
scene.frame_start = 1; scene.frame_end = 250; scene.frame_set(1)
scene.render.engine = 'CYCLES'
scene.render.resolution_percentage = 50
scene.render.dither_intensity = 0.0
scene.cycles.use_denoising = False
scene.cycles.samples = 100
scene.cycles.sampling_pattern = 'TABULATED_SOBOL'
scene.cycles.light_sampling_threshold = 0.0
scene.cycles.use_adaptive_sampling = False
scene.cycles.use_light_tree = False
scene.cycles.blur_glossy = 0.0
scene.cycles.pixel_filter_type = 'GAUSSIAN'
scene.cycles.sample_clamp_indirect = 0.0
scene.view_settings.view_transform = 'Standard'
bpy.context.view_layer.update()
